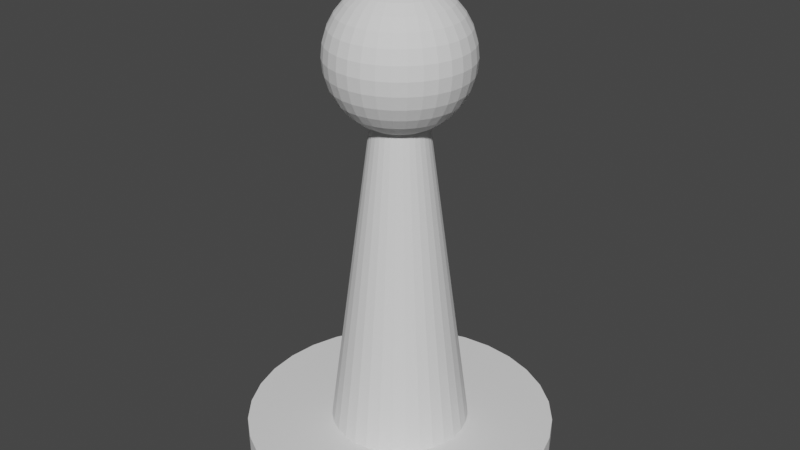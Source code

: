 # Source: BoardGameToken.blend  (saved by Blender 2.92.15; exported with 4.5.12 LTS)
import bpy
from mathutils import Matrix  # noqa: F401  (used for matrix-valued properties, if any)

bpy.ops.wm.read_factory_settings(use_empty=True)
scene = bpy.context.scene
scene.name = 'Scene'

# ---- collections
col_collection = bpy.data.collections.new('Collection'); scene.collection.children.link(col_collection)

# ---- world
world_world = bpy.data.worlds.new('World'); scene.world = world_world
world_world.use_nodes = True; world_world.node_tree.nodes.clear()
_N = world_world.node_tree.nodes; _L = world_world.node_tree.links
n0 = _N.new('ShaderNodeOutputWorld'); n0.name = 'World Output'; n0.location = (300, 300)
n1 = _N.new('ShaderNodeBackground'); n1.name = 'Background'; n1.location = (10, 300)
n1.inputs[0].default_value = (0.05088, 0.05088, 0.05088, 1.0)
_L.new(n1.outputs[0], n0.inputs[0])
n0.is_active_output = True
world_world.color = (0.05088, 0.05088, 0.05088)
world_world.use_sun_shadow = False
world_world.sun_shadow_jitter_overblur = 0.0

# ---- meshes
me_cylinder = bpy.data.meshes.new('Cylinder')
me_cylinder.from_pydata([(0.0, 1.0, -0.07034), (-2.108e-07, 0.4478, 0.07034), (0.1951, 0.9808, -0.07034), (0.08737, 0.4392, 0.07034), (0.3827, 0.9239, -0.07034), (0.1714, 0.4138, 0.07034), (0.5556, 0.8315, -0.07034), (0.2488, 0.3724, 0.07034), (0.7071, 0.7071, -0.07034), (0.3167, 0.3167, 0.07034), (0.8315, 0.5556, -0.07034), (0.3724, 0.2488, 0.07034), (0.9239, 0.3827, -0.07034), (0.4138, 0.1714, 0.07034), (0.9808, 0.1951, -0.07034), (0.4392, 0.08737, 0.07034), (1.0, 7.55e-08, -0.07034), (0.4478, -9.244e-09, 0.07034), (0.9808, -0.1951, -0.07034), (0.4392, -0.08737, 0.07034), (0.9239, -0.3827, -0.07034), (0.4138, -0.1714, 0.07034), (0.8315, -0.5556, -0.07034), (0.3724, -0.2488, 0.07034), (0.7071, -0.7071, -0.07034), (0.3167, -0.3167, 0.07034), (0.5556, -0.8315, -0.07034), (0.2488, -0.3724, 0.07034), (0.3827, -0.9239, -0.07034), (0.1714, -0.4138, 0.07034), (0.1951, -0.9808, -0.07034), (0.08737, -0.4392, 0.07034), (-3.258e-07, -1.0, -0.07034), (-1.564e-07, -0.4478, 0.07034), (-0.1951, -0.9808, -0.07034), (-0.08737, -0.4392, 0.07034), (-0.3827, -0.9239, -0.07034), (-0.1714, -0.4138, 0.07034), (-0.5556, -0.8315, -0.07034), (-0.2488, -0.3724, 0.07034), (-0.7071, -0.7071, -0.07034), (-0.3167, -0.3167, 0.07034), (-0.8315, -0.5556, -0.07034), (-0.3724, -0.2488, 0.07034), (-0.9239, -0.3827, -0.07034), (-0.4138, -0.1714, 0.07034), (-0.9808, -0.1951, -0.07034), (-0.4392, -0.08737, 0.07034), (-1.0, 9.656e-07, -0.07034), (-0.4478, 4.571e-07, 0.07034), (-0.9808, 0.1951, -0.07034), (-0.4392, 0.08737, 0.07034), (-0.9239, 0.3827, -0.07034), (-0.4138, 0.1714, 0.07034), (-0.8315, 0.5556, -0.07034), (-0.3724, 0.2488, 0.07034), (-0.7071, 0.7071, -0.07034), (-0.3167, 0.3167, 0.07034), (-0.5556, 0.8315, -0.07034), (-0.2488, 0.3724, 0.07034), (-0.3827, 0.9239, -0.07034), (-0.1714, 0.4138, 0.07034), (-0.1951, 0.9808, -0.07034), (-0.08737, 0.4392, 0.07034), (0.1951, 0.9808, 0.07034), (0.0, 1.0, 0.07034), (0.3827, 0.9239, 0.07034), (0.5556, 0.8315, 0.07034), (0.7071, 0.7071, 0.07034), (0.8315, 0.5556, 0.07034), (0.9239, 0.3827, 0.07034), (0.9808, 0.1951, 0.07034), (1.0, 7.55e-08, 0.07034), (0.9808, -0.1951, 0.07034), (0.9239, -0.3827, 0.07034), (0.8315, -0.5556, 0.07034), (0.7071, -0.7071, 0.07034), (0.5556, -0.8315, 0.07034), (0.3827, -0.9239, 0.07034), (0.1951, -0.9808, 0.07034), (-3.258e-07, -1.0, 0.07034), (-0.1951, -0.9808, 0.07034), (-0.3827, -0.9239, 0.07034), (-0.5556, -0.8315, 0.07034), (-0.7071, -0.7071, 0.07034), (-0.8315, -0.5556, 0.07034), (-0.9239, -0.3827, 0.07034), (-0.9808, -0.1951, 0.07034), (-1.0, 9.656e-07, 0.07034), (-0.9808, 0.1951, 0.07034), (-0.9239, 0.3827, 0.07034), (-0.8315, 0.5556, 0.07034), (-0.7071, 0.7071, 0.07034), (-0.5556, 0.8315, 0.07034), (-0.3827, 0.9239, 0.07034), (-0.1951, 0.9808, 0.07034), (0.03301, 0.1659, 2.169), (-4.341e-08, 0.1692, 2.169), (0.06475, 0.1563, 2.169), (0.094, 0.1407, 2.169), (0.1196, 0.1196, 2.169), (0.1407, 0.094, 2.169), (0.1563, 0.06475, 2.169), (0.1659, 0.03301, 2.169), (0.1692, 8.459e-08, 2.169), (0.1659, -0.03301, 2.169), (0.1563, -0.06475, 2.169), (0.1407, -0.094, 2.169), (0.1196, -0.1196, 2.169), (0.094, -0.1407, 2.169), (0.06475, -0.1563, 2.169), (0.03301, -0.1659, 2.169), (-2.283e-08, -0.1692, 2.169), (-0.03301, -0.1659, 2.169), (-0.06475, -0.1563, 2.169), (-0.094, -0.1407, 2.169), (-0.1196, -0.1196, 2.169), (-0.1407, -0.094, 2.169), (-0.1563, -0.06475, 2.169), (-0.1659, -0.03301, 2.169), (-0.1692, 2.608e-07, 2.169), (-0.1659, 0.03301, 2.169), (-0.1563, 0.06475, 2.169), (-0.1407, 0.094, 2.169), (-0.1196, 0.1196, 2.169), (-0.094, 0.1407, 2.169), (-0.06475, 0.1563, 2.169), (-0.03301, 0.1659, 2.169), (6.459e-08, 0.08714, 2.953), (6.459e-08, 0.1709, 2.927), (6.459e-08, 0.2482, 2.886), (6.459e-08, 0.3158, 2.831), (6.459e-08, 0.3714, 2.763), (6.459e-08, 0.4127, 2.686), (6.459e-08, 0.4381, 2.602), (6.459e-08, 0.4467, 2.515), (6.459e-08, 0.4381, 2.428), (6.459e-08, 0.2482, 2.143), (0.017, 0.08546, 2.953), (0.03335, 0.1676, 2.927), (0.04841, 0.2434, 2.886), (0.06162, 0.3098, 2.831), (0.07245, 0.3642, 2.763), (0.08051, 0.4047, 2.686), (0.08546, 0.4297, 2.602), (0.08714, 0.4381, 2.515), (0.08546, 0.4297, 2.428), (0.08051, 0.4047, 2.344), (0.07245, 0.3642, 2.267), (0.06162, 0.3098, 2.199), (0.04841, 0.2434, 2.143), (0.03335, 0.1676, 2.102), (0.017, 0.08546, 2.077), (0.03335, 0.08051, 2.953), (0.06541, 0.1579, 2.927), (0.09496, 0.2293, 2.886), (0.1209, 0.2918, 2.831), (0.1421, 0.3431, 2.763), (0.1579, 0.3812, 2.686), (0.1676, 0.4047, 2.602), (0.1709, 0.4127, 2.515), (0.1676, 0.4047, 2.428), (0.1579, 0.3812, 2.344), (0.1421, 0.3431, 2.267), (0.1209, 0.2918, 2.199), (0.09496, 0.2293, 2.143), (0.06541, 0.1579, 2.102), (0.03335, 0.08051, 2.077), (0.04841, 0.07245, 2.953), (0.09496, 0.1421, 2.927), (0.1379, 0.2063, 2.886), (0.1755, 0.2626, 2.831), (0.2063, 0.3088, 2.763), (0.2293, 0.3431, 2.686), (0.2434, 0.3642, 2.602), (0.2482, 0.3714, 2.515), (0.2434, 0.3642, 2.428), (0.2293, 0.3431, 2.344), (0.2063, 0.3088, 2.267), (0.1755, 0.2626, 2.199), (0.1379, 0.2063, 2.143), (0.09496, 0.1421, 2.102), (0.04841, 0.07245, 2.077), (0.06162, 0.06162, 2.953), (0.1209, 0.1209, 2.927), (0.1755, 0.1755, 2.886), (0.2233, 0.2233, 2.831), (0.2626, 0.2626, 2.763), (0.2918, 0.2918, 2.686), (0.3098, 0.3098, 2.602), (0.3158, 0.3158, 2.515), (0.3098, 0.3098, 2.428), (0.2918, 0.2918, 2.344), (0.2626, 0.2626, 2.267), (0.2233, 0.2233, 2.199), (0.1755, 0.1755, 2.143), (0.1209, 0.1209, 2.102), (0.06162, 0.06162, 2.077), (0.07245, 0.04841, 2.953), (0.1421, 0.09496, 2.927), (0.2063, 0.1379, 2.886), (0.2626, 0.1755, 2.831), (0.3088, 0.2063, 2.763), (0.3431, 0.2293, 2.686), (0.3642, 0.2434, 2.602), (0.3714, 0.2482, 2.515), (0.3642, 0.2434, 2.428), (0.3431, 0.2293, 2.344), (0.3088, 0.2063, 2.267), (0.2626, 0.1755, 2.199), (0.2063, 0.1379, 2.143), (0.1421, 0.09496, 2.102), (0.07245, 0.04841, 2.077), (0.08051, 0.03335, 2.953), (0.1579, 0.06541, 2.927), (0.2293, 0.09496, 2.886), (0.2918, 0.1209, 2.831), (0.3431, 0.1421, 2.763), (0.3812, 0.1579, 2.686), (0.4047, 0.1676, 2.602), (0.4127, 0.1709, 2.515), (0.4047, 0.1676, 2.428), (0.3812, 0.1579, 2.344), (0.3431, 0.1421, 2.267), (0.2918, 0.1209, 2.199), (0.2293, 0.09496, 2.143), (0.1579, 0.06541, 2.102), (0.08051, 0.03335, 2.077), (0.08547, 0.017, 2.953), (0.1676, 0.03335, 2.927), (0.2434, 0.04841, 2.886), (0.3098, 0.06162, 2.831), (0.3642, 0.07245, 2.763), (0.4047, 0.08051, 2.686), (0.4297, 0.08546, 2.602), (0.4381, 0.08714, 2.515), (0.4297, 0.08546, 2.428), (0.4047, 0.08051, 2.344), (0.3642, 0.07245, 2.267), (0.3098, 0.06162, 2.199), (0.2434, 0.04841, 2.143), (0.1676, 0.03335, 2.102), (0.08546, 0.017, 2.077), (0.08714, -2.612e-07, 2.953), (0.1709, -2.579e-07, 2.927), (0.2482, -2.545e-07, 2.886), (0.3158, -2.579e-07, 2.831), (0.3714, -2.645e-07, 2.763), (0.4127, -2.379e-07, 2.686), (0.4381, -2.912e-07, 2.602), (0.4467, -2.845e-07, 2.515), (0.4381, -2.912e-07, 2.428), (0.4127, -2.179e-07, 2.344), (0.3714, -2.645e-07, 2.267), (0.3158, -2.579e-07, 2.199), (0.2482, -2.679e-07, 2.143), (0.1709, -2.512e-07, 2.102), (0.08714, -2.529e-07, 2.077), (0.08547, -0.017, 2.953), (0.1676, -0.03335, 2.927), (0.2434, -0.04841, 2.886), (0.3098, -0.06162, 2.831), (0.3642, -0.07245, 2.763), (0.4047, -0.08051, 2.686), (0.4297, -0.08547, 2.602), (0.4381, -0.08714, 2.515), (0.4297, -0.08547, 2.428), (0.4047, -0.08051, 2.344), (0.3642, -0.07245, 2.267), (0.3098, -0.06162, 2.199), (0.2434, -0.04841, 2.143), (0.1676, -0.03335, 2.102), (0.08546, -0.017, 2.077), (0.08051, -0.03335, 2.953), (0.1579, -0.06541, 2.927), (0.2293, -0.09496, 2.886), (0.2918, -0.1209, 2.831), (0.3431, -0.1421, 2.763), (0.3812, -0.1579, 2.686), (0.4047, -0.1676, 2.602), (0.4127, -0.1709, 2.515), (0.4047, -0.1676, 2.428), (0.3812, -0.1579, 2.344), (0.3431, -0.1421, 2.267), (0.2918, -0.1209, 2.199), (0.2293, -0.09496, 2.143), (0.1579, -0.06541, 2.102), (0.08051, -0.03335, 2.077), (0.07245, -0.04841, 2.953), (0.1421, -0.09496, 2.927), (0.2063, -0.1379, 2.886), (0.2626, -0.1755, 2.831), (0.3088, -0.2063, 2.763), (0.3431, -0.2293, 2.686), (0.3642, -0.2434, 2.602), (0.3714, -0.2482, 2.515), (0.3642, -0.2434, 2.428), (0.3431, -0.2293, 2.344), (0.3088, -0.2063, 2.267), (0.2626, -0.1755, 2.199), (0.2063, -0.1379, 2.143), (0.1421, -0.09496, 2.102), (0.07245, -0.04841, 2.077), (0.06162, -0.06162, 2.953), (0.1209, -0.1209, 2.927), (0.1755, -0.1755, 2.886), (0.2233, -0.2233, 2.831), (0.2626, -0.2626, 2.763), (0.2918, -0.2918, 2.686), (0.3098, -0.3098, 2.602), (0.3158, -0.3158, 2.515), (0.3098, -0.3098, 2.428), (0.2918, -0.2918, 2.344), (0.2626, -0.2626, 2.267), (0.2233, -0.2233, 2.199), (0.1755, -0.1755, 2.143), (0.1209, -0.1209, 2.102), (0.06162, -0.06162, 2.077), (0.04841, -0.07245, 2.953), (0.09496, -0.1421, 2.927), (0.1379, -0.2063, 2.886), (0.1755, -0.2626, 2.831), (0.2063, -0.3088, 2.763), (0.2293, -0.3431, 2.686), (0.2434, -0.3642, 2.602), (0.2482, -0.3714, 2.515), (0.2434, -0.3642, 2.428), (0.2293, -0.3431, 2.344), (0.2063, -0.3088, 2.267), (0.1755, -0.2626, 2.199), (0.1379, -0.2063, 2.143), (0.09496, -0.1421, 2.102), (0.04841, -0.07245, 2.077), (6.459e-08, -2.608e-07, 2.068), (0.03335, -0.08051, 2.953), (0.06541, -0.1579, 2.927), (0.09496, -0.2293, 2.886), (0.1209, -0.2918, 2.831), (0.1421, -0.3431, 2.763), (0.1579, -0.3812, 2.686), (0.1676, -0.4047, 2.602), (0.1709, -0.4127, 2.515), (0.1676, -0.4047, 2.428), (0.1579, -0.3812, 2.344), (0.1421, -0.3431, 2.267), (0.1209, -0.2918, 2.199), (0.09496, -0.2293, 2.143), (0.06541, -0.1579, 2.102), (0.03335, -0.08051, 2.077), (0.017, -0.08547, 2.953), (0.03335, -0.1676, 2.927), (0.04841, -0.2434, 2.886), (0.06162, -0.3098, 2.831), (0.07245, -0.3642, 2.763), (0.08051, -0.4047, 2.686), (0.08546, -0.4297, 2.602), (0.08714, -0.4381, 2.515), (0.08546, -0.4297, 2.428), (0.08051, -0.4047, 2.344), (0.07245, -0.3642, 2.267), (0.06162, -0.3098, 2.199), (0.04841, -0.2434, 2.143), (0.03335, -0.1676, 2.102), (0.017, -0.08547, 2.077), (6.137e-08, -0.08714, 2.953), (8.3e-08, -0.1709, 2.927), (7.635e-08, -0.2482, 2.886), (5.305e-08, -0.3158, 2.831), (2.643e-08, -0.3714, 2.763), (9.299e-08, -0.4127, 2.686), (2.643e-08, -0.4381, 2.602), (1.977e-08, -0.4467, 2.515), (2.643e-08, -0.4381, 2.428), (9.299e-08, -0.4127, 2.344), (2.643e-08, -0.3714, 2.267), (5.305e-08, -0.3158, 2.199), (5.971e-08, -0.2482, 2.143), (6.636e-08, -0.1709, 2.102), (6.636e-08, -0.08714, 2.077), (-0.017, -0.08547, 2.953), (-0.03335, -0.1676, 2.927), (-0.04841, -0.2434, 2.886), (-0.06162, -0.3098, 2.831), (-0.07245, -0.3642, 2.763), (-0.08051, -0.4047, 2.686), (-0.08546, -0.4297, 2.602), (-0.08714, -0.4381, 2.515), (-0.08546, -0.4297, 2.428), (-0.08051, -0.4047, 2.344), (-0.07245, -0.3642, 2.267), (-0.06162, -0.3098, 2.199), (-0.04841, -0.2434, 2.143), (-0.03335, -0.1676, 2.102), (-0.017, -0.08547, 2.077), (-0.03335, -0.08051, 2.953), (-0.06541, -0.1579, 2.927), (-0.09496, -0.2293, 2.886), (-0.1209, -0.2918, 2.831), (-0.1421, -0.3431, 2.763), (-0.1579, -0.3812, 2.686), (-0.1676, -0.4047, 2.602), (-0.1709, -0.4127, 2.515), (-0.1676, -0.4047, 2.428), (-0.1579, -0.3812, 2.344), (-0.1421, -0.3431, 2.267), (-0.1209, -0.2918, 2.199), (-0.09496, -0.2293, 2.143), (-0.06541, -0.1579, 2.102), (-0.03335, -0.08051, 2.077), (-0.04841, -0.07245, 2.953), (-0.09496, -0.1421, 2.927), (-0.1379, -0.2063, 2.886), (-0.1755, -0.2626, 2.831), (-0.2063, -0.3088, 2.763), (-0.2293, -0.3431, 2.686), (-0.2434, -0.3642, 2.602), (-0.2482, -0.3714, 2.515), (-0.2434, -0.3642, 2.428), (-0.2293, -0.3431, 2.344), (-0.2063, -0.3088, 2.267), (-0.1755, -0.2626, 2.199), (-0.1379, -0.2063, 2.143), (-0.09496, -0.1421, 2.102), (-0.04841, -0.07245, 2.077), (-3.832e-08, -3.638e-07, 2.961), (-0.06162, -0.06162, 2.953), (-0.1209, -0.1209, 2.927), (-0.1755, -0.1755, 2.886), (-0.2233, -0.2233, 2.831), (-0.2626, -0.2626, 2.763), (-0.2918, -0.2918, 2.686), (-0.3098, -0.3098, 2.602), (-0.3158, -0.3158, 2.515), (-0.3098, -0.3098, 2.428), (-0.2918, -0.2918, 2.344), (-0.2626, -0.2626, 2.267), (-0.2233, -0.2233, 2.199), (-0.1755, -0.1755, 2.143), (-0.1209, -0.1209, 2.102), (-0.06162, -0.06162, 2.077), (-0.07245, -0.04841, 2.953), (-0.1421, -0.09496, 2.927), (-0.2063, -0.1379, 2.886), (-0.2626, -0.1755, 2.831), (-0.3088, -0.2063, 2.763), (-0.3431, -0.2293, 2.686), (-0.3642, -0.2434, 2.602), (-0.3714, -0.2482, 2.515), (-0.3642, -0.2434, 2.428), (-0.3431, -0.2293, 2.344), (-0.3088, -0.2063, 2.267), (-0.2626, -0.1755, 2.199), (-0.2063, -0.1379, 2.143), (-0.1421, -0.09496, 2.102), (-0.07245, -0.04841, 2.077), (-0.08051, -0.03335, 2.953), (-0.1579, -0.06541, 2.927), (-0.2293, -0.09496, 2.886), (-0.2918, -0.1209, 2.831), (-0.3431, -0.1421, 2.763), (-0.3812, -0.1579, 2.686), (-0.4047, -0.1676, 2.602), (-0.4127, -0.1709, 2.515), (-0.4047, -0.1676, 2.428), (-0.3812, -0.1579, 2.344), (-0.3431, -0.1421, 2.267), (-0.2918, -0.1209, 2.199), (-0.2293, -0.09496, 2.143), (-0.1579, -0.06541, 2.102), (-0.08051, -0.03335, 2.077), (-0.08546, -0.017, 2.953), (-0.1676, -0.03335, 2.927), (-0.2434, -0.04841, 2.886), (-0.3098, -0.06162, 2.831), (-0.3642, -0.07245, 2.763), (-0.4047, -0.08051, 2.686), (-0.4297, -0.08546, 2.602), (-0.4381, -0.08714, 2.515), (-0.4297, -0.08546, 2.428), (-0.4047, -0.08051, 2.344), (-0.3642, -0.07245, 2.267), (-0.3098, -0.06162, 2.199), (-0.2434, -0.04841, 2.143), (-0.1676, -0.03335, 2.102), (-0.08546, -0.017, 2.077), (-0.08714, -2.545e-07, 2.953), (-0.1709, -2.412e-07, 2.927), (-0.2482, -2.412e-07, 2.886), (-0.3158, -1.98e-07, 2.831), (-0.3714, -1.78e-07, 2.763), (-0.4127, -2.579e-07, 2.686), (-0.4381, -1.58e-07, 2.602), (-0.4467, -1.78e-07, 2.515), (-0.4381, -1.58e-07, 2.428), (-0.4127, -2.579e-07, 2.344), (-0.3714, -1.78e-07, 2.267), (-0.3158, -1.98e-07, 2.199), (-0.2482, -2.313e-07, 2.143), (-0.1709, -2.279e-07, 2.102), (-0.08714, -2.562e-07, 2.077), (-0.08546, 0.017, 2.953), (-0.1676, 0.03335, 2.927), (-0.2434, 0.04841, 2.886), (-0.3098, 0.06162, 2.831), (-0.3642, 0.07245, 2.763), (-0.4047, 0.08051, 2.686), (-0.4297, 0.08546, 2.602), (-0.4381, 0.08714, 2.515), (-0.4297, 0.08546, 2.428), (-0.4047, 0.08051, 2.344), (-0.3642, 0.07245, 2.267), (-0.3098, 0.06162, 2.199), (-0.2434, 0.04841, 2.143), (-0.1676, 0.03335, 2.102), (-0.08546, 0.017, 2.077), (-0.08051, 0.03335, 2.953), (-0.1579, 0.06541, 2.927), (-0.2293, 0.09496, 2.886), (-0.2918, 0.1209, 2.831), (-0.3431, 0.1421, 2.763), (-0.3812, 0.1579, 2.686), (-0.4047, 0.1676, 2.602), (-0.4127, 0.1709, 2.515), (-0.4047, 0.1676, 2.428), (-0.3812, 0.1579, 2.344), (-0.3431, 0.1421, 2.267), (-0.2918, 0.1209, 2.199), (-0.2293, 0.09496, 2.143), (-0.1579, 0.06541, 2.102), (-0.08051, 0.03335, 2.077), (-0.07245, 0.04841, 2.953), (-0.1421, 0.09496, 2.927), (-0.2063, 0.1379, 2.886), (-0.2626, 0.1755, 2.831), (-0.3088, 0.2063, 2.763), (-0.3431, 0.2293, 2.686), (-0.3642, 0.2434, 2.602), (-0.3714, 0.2482, 2.515), (-0.3642, 0.2434, 2.428), (-0.3431, 0.2293, 2.344), (-0.3088, 0.2063, 2.267), (-0.2626, 0.1755, 2.199), (-0.2063, 0.1379, 2.143), (-0.1421, 0.09496, 2.102), (-0.07245, 0.04841, 2.077), (-0.06162, 0.06162, 2.953), (-0.1209, 0.1209, 2.927), (-0.1755, 0.1755, 2.886), (-0.2233, 0.2233, 2.831), (-0.2626, 0.2626, 2.763), (-0.2918, 0.2918, 2.686), (-0.3098, 0.3098, 2.602), (-0.3158, 0.3158, 2.515), (-0.3098, 0.3098, 2.428), (-0.2918, 0.2918, 2.344), (-0.2626, 0.2626, 2.267), (-0.2233, 0.2233, 2.199), (-0.1755, 0.1755, 2.143), (-0.1209, 0.1209, 2.102), (-0.06162, 0.06162, 2.077), (-0.04841, 0.07245, 2.953), (-0.09496, 0.1421, 2.927), (-0.1379, 0.2063, 2.886), (-0.1755, 0.2626, 2.831), (-0.2063, 0.3088, 2.763), (-0.2293, 0.3431, 2.686), (-0.2434, 0.3642, 2.602), (-0.2482, 0.3714, 2.515), (-0.2434, 0.3642, 2.428), (-0.2293, 0.3431, 2.344), (-0.2063, 0.3088, 2.267), (-0.1755, 0.2626, 2.199), (-0.1379, 0.2063, 2.143), (-0.09496, 0.1421, 2.102), (-0.04841, 0.07245, 2.077), (-0.03335, 0.08051, 2.953), (-0.06541, 0.1579, 2.927), (-0.09496, 0.2293, 2.886), (-0.1209, 0.2918, 2.831), (-0.1421, 0.3431, 2.763), (-0.1579, 0.3812, 2.686), (-0.1676, 0.4047, 2.602), (-0.1709, 0.4127, 2.515), (-0.1676, 0.4047, 2.428), (-0.1579, 0.3812, 2.344), (-0.1421, 0.3431, 2.267), (-0.1209, 0.2918, 2.199), (-0.09496, 0.2293, 2.143), (-0.06541, 0.1579, 2.102), (-0.03335, 0.08051, 2.077), (-0.017, 0.08546, 2.953), (-0.03335, 0.1676, 2.927), (-0.04841, 0.2434, 2.886), (-0.06162, 0.3098, 2.831), (-0.07245, 0.3642, 2.763), (-0.08051, 0.4047, 2.686), (-0.08546, 0.4297, 2.602), (-0.08714, 0.4381, 2.515), (-0.08546, 0.4297, 2.428), (-0.08051, 0.4047, 2.344), (-0.07245, 0.3642, 2.267), (-0.06162, 0.3098, 2.199), (-0.04841, 0.2434, 2.143), (-0.03335, 0.1676, 2.102), (-0.017, 0.08546, 2.077), (9.299e-08, 0.4127, 2.344), (1.862e-07, 0.3714, 2.267), (1.329e-07, 0.3158, 2.199), (9.964e-08, 0.1709, 2.102), (7.136e-08, 0.08714, 2.077)], [], [(0, 65, 64, 2), (2, 64, 66, 4), (4, 66, 67, 6), (6, 67, 68, 8), (8, 68, 69, 10), (10, 69, 70, 12), (12, 70, 71, 14), (14, 71, 72, 16), (16, 72, 73, 18), (18, 73, 74, 20), (20, 74, 75, 22), (22, 75, 76, 24), (24, 76, 77, 26), (26, 77, 78, 28), (28, 78, 79, 30), (30, 79, 80, 32), (32, 80, 81, 34), (34, 81, 82, 36), (36, 82, 83, 38), (38, 83, 84, 40), (40, 84, 85, 42), (42, 85, 86, 44), (44, 86, 87, 46), (46, 87, 88, 48), (48, 88, 89, 50), (50, 89, 90, 52), (52, 90, 91, 54), (54, 91, 92, 56), (56, 92, 93, 58), (58, 93, 94, 60), (43, 41, 116, 117), (60, 94, 95, 62), (62, 95, 65, 0), (0, 2, 4, 6, 8, 10, 12, 14, 16, 18, 20, 22, 24, 26, 28, 30, 32, 34, 36, 38, 40, 42, 44, 46, 48, 50, 52, 54, 56, 58, 60, 62), (1, 3, 64, 65), (3, 5, 66, 64), (5, 7, 67, 66), (7, 9, 68, 67), (9, 11, 69, 68), (11, 13, 70, 69), (13, 15, 71, 70), (15, 17, 72, 71), (17, 19, 73, 72), (19, 21, 74, 73), (21, 23, 75, 74), (23, 25, 76, 75), (25, 27, 77, 76), (27, 29, 78, 77), (29, 31, 79, 78), (31, 33, 80, 79), (33, 35, 81, 80), (35, 37, 82, 81), (37, 39, 83, 82), (39, 41, 84, 83), (41, 43, 85, 84), (43, 45, 86, 85), (45, 47, 87, 86), (47, 49, 88, 87), (49, 51, 89, 88), (51, 53, 90, 89), (53, 55, 91, 90), (55, 57, 92, 91), (57, 59, 93, 92), (59, 61, 94, 93), (61, 63, 95, 94), (63, 1, 65, 95), (96, 97, 127, 126, 125, 124, 123, 122, 121, 120, 119, 118, 117, 116, 115, 114, 113, 112, 111, 110, 109, 108, 107, 106, 105, 104, 103, 102, 101, 100, 99, 98), (17, 15, 103, 104), (45, 43, 117, 118), (19, 17, 104, 105), (47, 45, 118, 119), (21, 19, 105, 106), (49, 47, 119, 120), (23, 21, 106, 107), (51, 49, 120, 121), (25, 23, 107, 108), (53, 51, 121, 122), (27, 25, 108, 109), (55, 53, 122, 123), (29, 27, 109, 110), (3, 1, 97, 96), (57, 55, 123, 124), (31, 29, 110, 111), (5, 3, 96, 98), (59, 57, 124, 125), (33, 31, 111, 112), (7, 5, 98, 99), (61, 59, 125, 126), (35, 33, 112, 113), (9, 7, 99, 100), (63, 61, 126, 127), (37, 35, 113, 114), (11, 9, 100, 101), (1, 63, 127, 97), (39, 37, 114, 115), (13, 11, 101, 102), (41, 39, 115, 116), (15, 13, 102, 103), (136, 135, 145, 146), (129, 128, 138, 139), (605, 136, 146, 147), (130, 129, 139, 140), (606, 605, 147, 148), (131, 130, 140, 141), (607, 606, 148, 149), (132, 131, 141, 142), (137, 607, 149, 150), (133, 132, 142, 143), (608, 137, 150, 151), (134, 133, 143, 144), (609, 608, 151, 152), (135, 134, 144, 145), (128, 424, 138), (333, 609, 152), (152, 151, 166, 167), (145, 144, 159, 160), (138, 424, 153), (333, 152, 167), (146, 145, 160, 161), (139, 138, 153, 154), (147, 146, 161, 162), (140, 139, 154, 155), (148, 147, 162, 163), (141, 140, 155, 156), (149, 148, 163, 164), (142, 141, 156, 157), (150, 149, 164, 165), (143, 142, 157, 158), (151, 150, 165, 166), (144, 143, 158, 159), (164, 163, 178, 179), (157, 156, 171, 172), (165, 164, 179, 180), (158, 157, 172, 173), (166, 165, 180, 181), (159, 158, 173, 174), (167, 166, 181, 182), (160, 159, 174, 175), (153, 424, 168), (333, 167, 182), (161, 160, 175, 176), (154, 153, 168, 169), (162, 161, 176, 177), (155, 154, 169, 170), (163, 162, 177, 178), (156, 155, 170, 171), (168, 424, 183), (333, 182, 197), (176, 175, 190, 191), (169, 168, 183, 184), (177, 176, 191, 192), (170, 169, 184, 185), (178, 177, 192, 193), (171, 170, 185, 186), (179, 178, 193, 194), (172, 171, 186, 187), (180, 179, 194, 195), (173, 172, 187, 188), (181, 180, 195, 196), (174, 173, 188, 189), (182, 181, 196, 197), (175, 174, 189, 190), (187, 186, 201, 202), (195, 194, 209, 210), (188, 187, 202, 203), (196, 195, 210, 211), (189, 188, 203, 204), (197, 196, 211, 212), (190, 189, 204, 205), (183, 424, 198), (333, 197, 212), (191, 190, 205, 206), (184, 183, 198, 199), (192, 191, 206, 207), (185, 184, 199, 200), (193, 192, 207, 208), (186, 185, 200, 201), (194, 193, 208, 209), (206, 205, 220, 221), (199, 198, 213, 214), (207, 206, 221, 222), (200, 199, 214, 215), (208, 207, 222, 223), (201, 200, 215, 216), (209, 208, 223, 224), (202, 201, 216, 217), (210, 209, 224, 225), (203, 202, 217, 218), (211, 210, 225, 226), (204, 203, 218, 219), (212, 211, 226, 227), (205, 204, 219, 220), (198, 424, 213), (333, 212, 227), (225, 224, 239, 240), (218, 217, 232, 233), (226, 225, 240, 241), (219, 218, 233, 234), (227, 226, 241, 242), (220, 219, 234, 235), (213, 424, 228), (333, 227, 242), (221, 220, 235, 236), (214, 213, 228, 229), (222, 221, 236, 237), (215, 214, 229, 230), (223, 222, 237, 238), (216, 215, 230, 231), (224, 223, 238, 239), (217, 216, 231, 232), (229, 228, 243, 244), (237, 236, 251, 252), (230, 229, 244, 245), (238, 237, 252, 253), (231, 230, 245, 246), (239, 238, 253, 254), (232, 231, 246, 247), (240, 239, 254, 255), (233, 232, 247, 248), (241, 240, 255, 256), (234, 233, 248, 249), (242, 241, 256, 257), (235, 234, 249, 250), (228, 424, 243), (333, 242, 257), (236, 235, 250, 251), (248, 247, 262, 263), (256, 255, 270, 271), (249, 248, 263, 264), (257, 256, 271, 272), (250, 249, 264, 265), (243, 424, 258), (333, 257, 272), (251, 250, 265, 266), (244, 243, 258, 259), (252, 251, 266, 267), (245, 244, 259, 260), (253, 252, 267, 268), (246, 245, 260, 261), (254, 253, 268, 269), (247, 246, 261, 262), (255, 254, 269, 270), (267, 266, 281, 282), (260, 259, 274, 275), (268, 267, 282, 283), (261, 260, 275, 276), (269, 268, 283, 284), (262, 261, 276, 277), (270, 269, 284, 285), (263, 262, 277, 278), (271, 270, 285, 286), (264, 263, 278, 279), (272, 271, 286, 287), (265, 264, 279, 280), (258, 424, 273), (333, 272, 287), (266, 265, 280, 281), (259, 258, 273, 274), (286, 285, 300, 301), (279, 278, 293, 294), (287, 286, 301, 302), (280, 279, 294, 295), (273, 424, 288), (333, 287, 302), (281, 280, 295, 296), (274, 273, 288, 289), (282, 281, 296, 297), (275, 274, 289, 290), (283, 282, 297, 298), (276, 275, 290, 291), (284, 283, 298, 299), (277, 276, 291, 292), (285, 284, 299, 300), (278, 277, 292, 293), (298, 297, 312, 313), (291, 290, 305, 306), (299, 298, 313, 314), (292, 291, 306, 307), (300, 299, 314, 315), (293, 292, 307, 308), (301, 300, 315, 316), (294, 293, 308, 309), (302, 301, 316, 317), (295, 294, 309, 310), (288, 424, 303), (333, 302, 317), (296, 295, 310, 311), (289, 288, 303, 304), (297, 296, 311, 312), (290, 289, 304, 305), (317, 316, 331, 332), (310, 309, 324, 325), (303, 424, 318), (333, 317, 332), (311, 310, 325, 326), (304, 303, 318, 319), (312, 311, 326, 327), (305, 304, 319, 320), (313, 312, 327, 328), (306, 305, 320, 321), (314, 313, 328, 329), (307, 306, 321, 322), (315, 314, 329, 330), (308, 307, 322, 323), (316, 315, 330, 331), (309, 308, 323, 324), (321, 320, 336, 337), (329, 328, 344, 345), (322, 321, 337, 338), (330, 329, 345, 346), (323, 322, 338, 339), (331, 330, 346, 347), (324, 323, 339, 340), (332, 331, 347, 348), (325, 324, 340, 341), (318, 424, 334), (333, 332, 348), (326, 325, 341, 342), (319, 318, 334, 335), (327, 326, 342, 343), (320, 319, 335, 336), (328, 327, 343, 344), (341, 340, 355, 356), (334, 424, 349), (333, 348, 363), (342, 341, 356, 357), (335, 334, 349, 350), (343, 342, 357, 358), (336, 335, 350, 351), (344, 343, 358, 359), (337, 336, 351, 352), (345, 344, 359, 360), (338, 337, 352, 353), (346, 345, 360, 361), (339, 338, 353, 354), (347, 346, 361, 362), (340, 339, 354, 355), (348, 347, 362, 363), (360, 359, 374, 375), (353, 352, 367, 368), (361, 360, 375, 376), (354, 353, 368, 369), (362, 361, 376, 377), (355, 354, 369, 370), (363, 362, 377, 378), (356, 355, 370, 371), (349, 424, 364), (333, 363, 378), (357, 356, 371, 372), (350, 349, 364, 365), (358, 357, 372, 373), (351, 350, 365, 366), (359, 358, 373, 374), (352, 351, 366, 367), (364, 424, 379), (333, 378, 393), (372, 371, 386, 387), (365, 364, 379, 380), (373, 372, 387, 388), (366, 365, 380, 381), (374, 373, 388, 389), (367, 366, 381, 382), (375, 374, 389, 390), (368, 367, 382, 383), (376, 375, 390, 391), (369, 368, 383, 384), (377, 376, 391, 392), (370, 369, 384, 385), (378, 377, 392, 393), (371, 370, 385, 386), (383, 382, 397, 398), (391, 390, 405, 406), (384, 383, 398, 399), (392, 391, 406, 407), (385, 384, 399, 400), (393, 392, 407, 408), (386, 385, 400, 401), (379, 424, 394), (333, 393, 408), (387, 386, 401, 402), (380, 379, 394, 395), (388, 387, 402, 403), (381, 380, 395, 396), (389, 388, 403, 404), (382, 381, 396, 397), (390, 389, 404, 405), (402, 401, 416, 417), (395, 394, 409, 410), (403, 402, 417, 418), (396, 395, 410, 411), (404, 403, 418, 419), (397, 396, 411, 412), (405, 404, 419, 420), (398, 397, 412, 413), (406, 405, 420, 421), (399, 398, 413, 414), (407, 406, 421, 422), (400, 399, 414, 415), (408, 407, 422, 423), (401, 400, 415, 416), (394, 424, 409), (333, 408, 423), (421, 420, 436, 437), (414, 413, 429, 430), (422, 421, 437, 438), (415, 414, 430, 431), (423, 422, 438, 439), (416, 415, 431, 432), (409, 424, 425), (333, 423, 439), (417, 416, 432, 433), (410, 409, 425, 426), (418, 417, 433, 434), (411, 410, 426, 427), (419, 418, 434, 435), (412, 411, 427, 428), (420, 419, 435, 436), (413, 412, 428, 429), (434, 433, 448, 449), (427, 426, 441, 442), (435, 434, 449, 450), (428, 427, 442, 443), (436, 435, 450, 451), (429, 428, 443, 444), (437, 436, 451, 452), (430, 429, 444, 445), (438, 437, 452, 453), (431, 430, 445, 446), (439, 438, 453, 454), (432, 431, 446, 447), (425, 424, 440), (333, 439, 454), (433, 432, 447, 448), (426, 425, 440, 441), (453, 452, 467, 468), (446, 445, 460, 461), (454, 453, 468, 469), (447, 446, 461, 462), (440, 424, 455), (333, 454, 469), (448, 447, 462, 463), (441, 440, 455, 456), (449, 448, 463, 464), (442, 441, 456, 457), (450, 449, 464, 465), (443, 442, 457, 458), (451, 450, 465, 466), (444, 443, 458, 459), (452, 451, 466, 467), (445, 444, 459, 460), (457, 456, 471, 472), (465, 464, 479, 480), (458, 457, 472, 473), (466, 465, 480, 481), (459, 458, 473, 474), (467, 466, 481, 482), (460, 459, 474, 475), (468, 467, 482, 483), (461, 460, 475, 476), (469, 468, 483, 484), (462, 461, 476, 477), (455, 424, 470), (333, 469, 484), (463, 462, 477, 478), (456, 455, 470, 471), (464, 463, 478, 479), (476, 475, 490, 491), (484, 483, 498, 499), (477, 476, 491, 492), (470, 424, 485), (333, 484, 499), (478, 477, 492, 493), (471, 470, 485, 486), (479, 478, 493, 494), (472, 471, 486, 487), (480, 479, 494, 495), (473, 472, 487, 488), (481, 480, 495, 496), (474, 473, 488, 489), (482, 481, 496, 497), (475, 474, 489, 490), (483, 482, 497, 498), (495, 494, 509, 510), (488, 487, 502, 503), (496, 495, 510, 511), (489, 488, 503, 504), (497, 496, 511, 512), (490, 489, 504, 505), (498, 497, 512, 513), (491, 490, 505, 506), (499, 498, 513, 514), (492, 491, 506, 507), (485, 424, 500), (333, 499, 514), (493, 492, 507, 508), (486, 485, 500, 501), (494, 493, 508, 509), (487, 486, 501, 502), (514, 513, 528, 529), (507, 506, 521, 522), (500, 424, 515), (333, 514, 529), (508, 507, 522, 523), (501, 500, 515, 516), (509, 508, 523, 524), (502, 501, 516, 517), (510, 509, 524, 525), (503, 502, 517, 518), (511, 510, 525, 526), (504, 503, 518, 519), (512, 511, 526, 527), (505, 504, 519, 520), (513, 512, 527, 528), (506, 505, 520, 521), (518, 517, 532, 533), (526, 525, 540, 541), (519, 518, 533, 534), (527, 526, 541, 542), (520, 519, 534, 535), (528, 527, 542, 543), (521, 520, 535, 536), (529, 528, 543, 544), (522, 521, 536, 537), (515, 424, 530), (333, 529, 544), (523, 522, 537, 538), (516, 515, 530, 531), (524, 523, 538, 539), (517, 516, 531, 532), (525, 524, 539, 540), (537, 536, 551, 552), (530, 424, 545), (333, 544, 559), (538, 537, 552, 553), (531, 530, 545, 546), (539, 538, 553, 554), (532, 531, 546, 547), (540, 539, 554, 555), (533, 532, 547, 548), (541, 540, 555, 556), (534, 533, 548, 549), (542, 541, 556, 557), (535, 534, 549, 550), (543, 542, 557, 558), (536, 535, 550, 551), (544, 543, 558, 559), (556, 555, 570, 571), (549, 548, 563, 564), (557, 556, 571, 572), (550, 549, 564, 565), (558, 557, 572, 573), (551, 550, 565, 566), (559, 558, 573, 574), (552, 551, 566, 567), (545, 424, 560), (333, 559, 574), (553, 552, 567, 568), (546, 545, 560, 561), (554, 553, 568, 569), (547, 546, 561, 562), (555, 554, 569, 570), (548, 547, 562, 563), (333, 574, 589), (568, 567, 582, 583), (561, 560, 575, 576), (569, 568, 583, 584), (562, 561, 576, 577), (570, 569, 584, 585), (563, 562, 577, 578), (571, 570, 585, 586), (564, 563, 578, 579), (572, 571, 586, 587), (565, 564, 579, 580), (573, 572, 587, 588), (566, 565, 580, 581), (574, 573, 588, 589), (567, 566, 581, 582), (560, 424, 575), (587, 586, 601, 602), (580, 579, 594, 595), (588, 587, 602, 603), (581, 580, 595, 596), (589, 588, 603, 604), (582, 581, 596, 597), (575, 424, 590), (333, 589, 604), (583, 582, 597, 598), (576, 575, 590, 591), (584, 583, 598, 599), (577, 576, 591, 592), (585, 584, 599, 600), (578, 577, 592, 593), (586, 585, 600, 601), (579, 578, 593, 594), (591, 590, 128, 129), (599, 598, 136, 605), (592, 591, 129, 130), (600, 599, 605, 606), (593, 592, 130, 131), (601, 600, 606, 607), (594, 593, 131, 132), (602, 601, 607, 137), (595, 594, 132, 133), (603, 602, 137, 608), (596, 595, 133, 134), (604, 603, 608, 609), (597, 596, 134, 135), (590, 424, 128), (333, 604, 609), (598, 597, 135, 136)])
_uv = me_cylinder.uv_layers.new(name='UVMap')
_uv.uv.foreach_set('vector', [1.0, 0.5, 1.0, 1.0, 0.9688, 1.0, 0.9688, 0.5, 0.9688, 0.5, 0.9688, 1.0, 0.9375, 1.0, 0.9375, 0.5, 0.9375, 0.5, 0.9375, 1.0, 0.9062, 1.0, 0.9062, 0.5, 0.9062, 0.5, 0.9062, 1.0, 0.875, 1.0, 0.875, 0.5, 0.875, 0.5, 0.875, 1.0, 0.8438, 1.0, 0.8438, 0.5, 0.8438, 0.5, 0.8438, 1.0, 0.8125, 1.0, 0.8125, 0.5, 0.8125, 0.5, 0.8125, 1.0, 0.7812, 1.0, 0.7812, 0.5, 0.7812, 0.5, 0.7812, 1.0, 0.75, 1.0, 0.75, 0.5, 0.75, 0.5, 0.75, 1.0, 0.7188, 1.0, 0.7188, 0.5, 0.7188, 0.5, 0.7188, 1.0, 0.6875, 1.0, 0.6875, 0.5, 0.6875, 0.5, 0.6875, 1.0, 0.6562, 1.0, 0.6562, 0.5, 0.6562, 0.5, 0.6562, 1.0, 0.625, 1.0, 0.625, 0.5, 0.625, 0.5, 0.625, 1.0, 0.5938, 1.0, 0.5938, 0.5, 0.5938, 0.5, 0.5938, 1.0, 0.5625, 1.0, 0.5625, 0.5, 0.5625, 0.5, 0.5625, 1.0, 0.5312, 1.0, 0.5312, 0.5, 0.5312, 0.5, 0.5312, 1.0, 0.5, 1.0, 0.5, 0.5, 0.5, 0.5, 0.5, 1.0, 0.4688, 1.0, 0.4688, 0.5, 0.4688, 0.5, 0.4688, 1.0, 0.4375, 1.0, 0.4375, 0.5, 0.4375, 0.5, 0.4375, 1.0, 0.4062, 1.0, 0.4062, 0.5, 0.4062, 0.5, 0.4062, 1.0, 0.375, 1.0, 0.375, 0.5, 0.375, 0.5, 0.375, 1.0, 0.3438, 1.0, 0.3438, 0.5, 0.3438, 0.5, 0.3438, 1.0, 0.3125, 1.0, 0.3125, 0.5, 0.3125, 0.5, 0.3125, 1.0, 0.2812, 1.0, 0.2812, 0.5, 0.2812, 0.5, 0.2812, 1.0, 0.25, 1.0, 0.25, 0.5, 0.25, 0.5, 0.25, 1.0, 0.2188, 1.0, 0.2188, 0.5, 0.2188, 0.5, 0.2188, 1.0, 0.1875, 1.0, 0.1875, 0.5, 0.1875, 0.5, 0.1875, 1.0, 0.1562, 1.0, 0.1562, 0.5, 0.1562, 0.5, 0.1562, 1.0, 0.125, 1.0, 0.125, 0.5, 0.125, 0.5, 0.125, 1.0, 0.09375, 1.0, 0.09375, 0.5, 0.09375, 0.5, 0.09375, 1.0, 0.0625, 1.0, 0.0625, 0.5, 0.1606, 0.1903, 0.174, 0.174, 0.174, 0.174, 0.1606, 0.1903, 0.0625, 0.5, 0.0625, 1.0, 0.03125, 1.0, 0.03125, 0.5, 0.03125, 0.5, 0.03125, 1.0, 0.0, 1.0, 0.0, 0.5, 0.75, 0.49, 0.7968, 0.4854, 0.8418, 0.4717, 0.8833, 0.4496, 0.9197, 0.4197, 0.9496, 0.3833, 0.9717, 0.3418, 0.9854, 0.2968, 0.99, 0.25, 0.9854, 0.2032, 0.9717, 0.1582, 0.9496, 0.1167, 0.9197, 0.08029, 0.8833, 0.05045, 0.8418, 0.02827, 0.7968, 0.01461, 0.75, 0.01, 0.7032, 0.01461, 0.6582, 0.02827, 0.6167, 0.05045, 0.5803, 0.08029, 0.5504, 0.1167, 0.5283, 0.1582, 0.5146, 0.2032, 0.51, 0.25, 0.5146, 0.2968, 0.5283, 0.3418, 0.5504, 0.3833, 0.5803, 0.4197, 0.6167, 0.4496, 0.6582, 0.4717, 0.7032, 0.4854, 0.25, 0.3575, 0.271, 0.3554, 0.2968, 0.4854, 0.25, 0.49, 0.271, 0.3554, 0.2911, 0.3493, 0.3418, 0.4717, 0.2968, 0.4854, 0.2911, 0.3493, 0.3097, 0.3394, 0.3833, 0.4496, 0.3418, 0.4717, 0.3097, 0.3394, 0.326, 0.326, 0.4197, 0.4197, 0.3833, 0.4496, 0.326, 0.326, 0.3394, 0.3097, 0.4496, 0.3833, 0.4197, 0.4197, 0.3394, 0.3097, 0.3493, 0.2911, 0.4717, 0.3418, 0.4496, 0.3833, 0.3493, 0.2911, 0.3554, 0.271, 0.4854, 0.2968, 0.4717, 0.3418, 0.3554, 0.271, 0.3575, 0.25, 0.49, 0.25, 0.4854, 0.2968, 0.3575, 0.25, 0.3554, 0.229, 0.4854, 0.2032, 0.49, 0.25, 0.3554, 0.229, 0.3493, 0.2089, 0.4717, 0.1582, 0.4854, 0.2032, 0.3493, 0.2089, 0.3394, 0.1903, 0.4496, 0.1167, 0.4717, 0.1582, 0.3394, 0.1903, 0.326, 0.174, 0.4197, 0.08029, 0.4496, 0.1167, 0.326, 0.174, 0.3097, 0.1606, 0.3833, 0.05045, 0.4197, 0.08029, 0.3097, 0.1606, 0.2911, 0.1507, 0.3418, 0.02827, 0.3833, 0.05045, 0.2911, 0.1507, 0.271, 0.1446, 0.2968, 0.01461, 0.3418, 0.02827, 0.271, 0.1446, 0.25, 0.1425, 0.25, 0.01, 0.2968, 0.01461, 0.25, 0.1425, 0.229, 0.1446, 0.2032, 0.01461, 0.25, 0.01, 0.229, 0.1446, 0.2089, 0.1507, 0.1582, 0.02827, 0.2032, 0.01461, 0.2089, 0.1507, 0.1903, 0.1606, 0.1167, 0.05045, 0.1582, 0.02827, 0.1903, 0.1606, 0.174, 0.174, 0.08029, 0.08029, 0.1167, 0.05045, 0.174, 0.174, 0.1606, 0.1903, 0.05045, 0.1167, 0.08029, 0.08029, 0.1606, 0.1903, 0.1507, 0.2089, 0.02827, 0.1582, 0.05045, 0.1167, 0.1507, 0.2089, 0.1446, 0.229, 0.01461, 0.2032, 0.02827, 0.1582, 0.1446, 0.229, 0.1425, 0.25, 0.01, 0.25, 0.01461, 0.2032, 0.1425, 0.25, 0.1446, 0.271, 0.01461, 0.2968, 0.01, 0.25, 0.1446, 0.271, 0.1507, 0.2911, 0.02827, 0.3418, 0.01461, 0.2968, 0.1507, 0.2911, 0.1606, 0.3097, 0.05045, 0.3833, 0.02827, 0.3418, 0.1606, 0.3097, 0.174, 0.326, 0.08029, 0.4197, 0.05045, 0.3833, 0.174, 0.326, 0.1903, 0.3394, 0.1167, 0.4496, 0.08029, 0.4197, 0.1903, 0.3394, 0.2089, 0.3493, 0.1582, 0.4717, 0.1167, 0.4496, 0.2089, 0.3493, 0.229, 0.3554, 0.2032, 0.4854, 0.1582, 0.4717, 0.229, 0.3554, 0.25, 0.3575, 0.25, 0.49, 0.2032, 0.4854, 0.271, 0.3554, 0.25, 0.3575, 0.229, 0.3554, 0.2089, 0.3493, 0.1903, 0.3394, 0.174, 0.326, 0.1606, 0.3097, 0.1507, 0.2911, 0.1446, 0.271, 0.1425, 0.25, 0.1446, 0.229, 0.1507, 0.2089, 0.1606, 0.1903, 0.174, 0.174, 0.1903, 0.1606, 0.2089, 0.1507, 0.229, 0.1446, 0.25, 0.1425, 0.271, 0.1446, 0.2911, 0.1507, 0.3097, 0.1606, 0.326, 0.174, 0.3394, 0.1903, 0.3493, 0.2089, 0.3554, 0.229, 0.3575, 0.25, 0.3554, 0.271, 0.3493, 0.2911, 0.3394, 0.3097, 0.326, 0.326, 0.3097, 0.3394, 0.2911, 0.3493, 0.3575, 0.25, 0.3554, 0.271, 0.3554, 0.271, 0.3575, 0.25, 0.1507, 0.2089, 0.1606, 0.1903, 0.1606, 0.1903, 0.1507, 0.2089, 0.3554, 0.229, 0.3575, 0.25, 0.3575, 0.25, 0.3554, 0.229, 0.1446, 0.229, 0.1507, 0.2089, 0.1507, 0.2089, 0.1446, 0.229, 0.3493, 0.2089, 0.3554, 0.229, 0.3554, 0.229, 0.3493, 0.2089, 0.1425, 0.25, 0.1446, 0.229, 0.1446, 0.229, 0.1425, 0.25, 0.3394, 0.1903, 0.3493, 0.2089, 0.3493, 0.2089, 0.3394, 0.1903, 0.1446, 0.271, 0.1425, 0.25, 0.1425, 0.25, 0.1446, 0.271, 0.326, 0.174, 0.3394, 0.1903, 0.3394, 0.1903, 0.326, 0.174, 0.1507, 0.2911, 0.1446, 0.271, 0.1446, 0.271, 0.1507, 0.2911, 0.3097, 0.1606, 0.326, 0.174, 0.326, 0.174, 0.3097, 0.1606, 0.1606, 0.3097, 0.1507, 0.2911, 0.1507, 0.2911, 0.1606, 0.3097, 0.2911, 0.1507, 0.3097, 0.1606, 0.3097, 0.1606, 0.2911, 0.1507, 0.271, 0.3554, 0.25, 0.3575, 0.25, 0.3575, 0.271, 0.3554, 0.174, 0.326, 0.1606, 0.3097, 0.1606, 0.3097, 0.174, 0.326, 0.271, 0.1446, 0.2911, 0.1507, 0.2911, 0.1507, 0.271, 0.1446, 0.2911, 0.3493, 0.271, 0.3554, 0.271, 0.3554, 0.2911, 0.3493, 0.1903, 0.3394, 0.174, 0.326, 0.174, 0.326, 0.1903, 0.3394, 0.25, 0.1425, 0.271, 0.1446, 0.271, 0.1446, 0.25, 0.1425, 0.3097, 0.3394, 0.2911, 0.3493, 0.2911, 0.3493, 0.3097, 0.3394, 0.2089, 0.3493, 0.1903, 0.3394, 0.1903, 0.3394, 0.2089, 0.3493, 0.229, 0.1446, 0.25, 0.1425, 0.25, 0.1425, 0.229, 0.1446, 0.326, 0.326, 0.3097, 0.3394, 0.3097, 0.3394, 0.326, 0.326, 0.229, 0.3554, 0.2089, 0.3493, 0.2089, 0.3493, 0.229, 0.3554, 0.2089, 0.1507, 0.229, 0.1446, 0.229, 0.1446, 0.2089, 0.1507, 0.3394, 0.3097, 0.326, 0.326, 0.326, 0.326, 0.3394, 0.3097, 0.25, 0.3575, 0.229, 0.3554, 0.229, 0.3554, 0.25, 0.3575, 0.1903, 0.1606, 0.2089, 0.1507, 0.2089, 0.1507, 0.1903, 0.1606, 0.3493, 0.2911, 0.3394, 0.3097, 0.3394, 0.3097, 0.3493, 0.2911, 0.174, 0.174, 0.1903, 0.1606, 0.1903, 0.1606, 0.174, 0.174, 0.3554, 0.271, 0.3493, 0.2911, 0.3493, 0.2911, 0.3554, 0.271, 0.75, 0.4375, 0.75, 0.5, 0.7188, 0.5, 0.7188, 0.4375, 0.75, 0.875, 0.75, 0.9375, 0.7187, 0.9375, 0.7188, 0.875, 0.75, 0.375, 0.75, 0.4375, 0.7188, 0.4375, 0.7188, 0.375, 0.75, 0.8125, 0.75, 0.875, 0.7188, 0.875, 0.7188, 0.8125, 0.75, 0.3125, 0.75, 0.375, 0.7188, 0.375, 0.7188, 0.3125, 0.75, 0.75, 0.75, 0.8125, 0.7188, 0.8125, 0.7188, 0.75, 0.75, 0.25, 0.75, 0.3125, 0.7188, 0.3125, 0.7188, 0.25, 0.75, 0.6875, 0.75, 0.75, 0.7188, 0.75, 0.7188, 0.6875, 0.75, 0.1875, 0.75, 0.25, 0.7188, 0.25, 0.7188, 0.1875, 0.75, 0.625, 0.75, 0.6875, 0.7188, 0.6875, 0.7188, 0.625, 0.75, 0.125, 0.75, 0.1875, 0.7188, 0.1875, 0.7188, 0.125, 0.75, 0.5625, 0.75, 0.625, 0.7188, 0.625, 0.7188, 0.5625, 0.75, 0.0625, 0.75, 0.125, 0.7188, 0.125, 0.7187, 0.0625, 0.75, 0.5, 0.75, 0.5625, 0.7188, 0.5625, 0.7188, 0.5, 0.75, 0.9375, 0.7344, 1.0, 0.7187, 0.9375, 0.7344, 0.0, 0.75, 0.0625, 0.7187, 0.0625, 0.7187, 0.0625, 0.7188, 0.125, 0.6875, 0.125, 0.6875, 0.0625, 0.7188, 0.5, 0.7188, 0.5625, 0.6875, 0.5625, 0.6875, 0.5, 0.7187, 0.9375, 0.7031, 1.0, 0.6875, 0.9375, 0.7031, 0.0, 0.7187, 0.0625, 0.6875, 0.0625, 0.7188, 0.4375, 0.7188, 0.5, 0.6875, 0.5, 0.6875, 0.4375, 0.7188, 0.875, 0.7187, 0.9375, 0.6875, 0.9375, 0.6875, 0.875, 0.7188, 0.375, 0.7188, 0.4375, 0.6875, 0.4375, 0.6875, 0.375, 0.7188, 0.8125, 0.7188, 0.875, 0.6875, 0.875, 0.6875, 0.8125, 0.7188, 0.3125, 0.7188, 0.375, 0.6875, 0.375, 0.6875, 0.3125, 0.7188, 0.75, 0.7188, 0.8125, 0.6875, 0.8125, 0.6875, 0.75, 0.7188, 0.25, 0.7188, 0.3125, 0.6875, 0.3125, 0.6875, 0.25, 0.7188, 0.6875, 0.7188, 0.75, 0.6875, 0.75, 0.6875, 0.6875, 0.7188, 0.1875, 0.7188, 0.25, 0.6875, 0.25, 0.6875, 0.1875, 0.7188, 0.625, 0.7188, 0.6875, 0.6875, 0.6875, 0.6875, 0.625, 0.7188, 0.125, 0.7188, 0.1875, 0.6875, 0.1875, 0.6875, 0.125, 0.7188, 0.5625, 0.7188, 0.625, 0.6875, 0.625, 0.6875, 0.5625, 0.6875, 0.25, 0.6875, 0.3125, 0.6562, 0.3125, 0.6562, 0.25, 0.6875, 0.6875, 0.6875, 0.75, 0.6562, 0.75, 0.6562, 0.6875, 0.6875, 0.1875, 0.6875, 0.25, 0.6562, 0.25, 0.6562, 0.1875, 0.6875, 0.625, 0.6875, 0.6875, 0.6562, 0.6875, 0.6562, 0.625, 0.6875, 0.125, 0.6875, 0.1875, 0.6562, 0.1875, 0.6562, 0.125, 0.6875, 0.5625, 0.6875, 0.625, 0.6562, 0.625, 0.6562, 0.5625, 0.6875, 0.0625, 0.6875, 0.125, 0.6562, 0.125, 0.6562, 0.0625, 0.6875, 0.5, 0.6875, 0.5625, 0.6562, 0.5625, 0.6562, 0.5, 0.6875, 0.9375, 0.6719, 1.0, 0.6562, 0.9375, 0.6719, 0.0, 0.6875, 0.0625, 0.6562, 0.0625, 0.6875, 0.4375, 0.6875, 0.5, 0.6562, 0.5, 0.6562, 0.4375, 0.6875, 0.875, 0.6875, 0.9375, 0.6562, 0.9375, 0.6562, 0.875, 0.6875, 0.375, 0.6875, 0.4375, 0.6562, 0.4375, 0.6562, 0.375, 0.6875, 0.8125, 0.6875, 0.875, 0.6562, 0.875, 0.6562, 0.8125, 0.6875, 0.3125, 0.6875, 0.375, 0.6562, 0.375, 0.6562, 0.3125, 0.6875, 0.75, 0.6875, 0.8125, 0.6562, 0.8125, 0.6562, 0.75, 0.6562, 0.9375, 0.6406, 1.0, 0.625, 0.9375, 0.6406, 0.0, 0.6562, 0.0625, 0.625, 0.0625, 0.6562, 0.4375, 0.6562, 0.5, 0.625, 0.5, 0.625, 0.4375, 0.6562, 0.875, 0.6562, 0.9375, 0.625, 0.9375, 0.625, 0.875, 0.6562, 0.375, 0.6562, 0.4375, 0.625, 0.4375, 0.625, 0.375, 0.6562, 0.8125, 0.6562, 0.875, 0.625, 0.875, 0.625, 0.8125, 0.6562, 0.3125, 0.6562, 0.375, 0.625, 0.375, 0.625, 0.3125, 0.6562, 0.75, 0.6562, 0.8125, 0.625, 0.8125, 0.625, 0.75, 0.6562, 0.25, 0.6562, 0.3125, 0.625, 0.3125, 0.625, 0.25, 0.6562, 0.6875, 0.6562, 0.75, 0.625, 0.75, 0.625, 0.6875, 0.6562, 0.1875, 0.6562, 0.25, 0.625, 0.25, 0.625, 0.1875, 0.6562, 0.625, 0.6562, 0.6875, 0.625, 0.6875, 0.625, 0.625, 0.6562, 0.125, 0.6562, 0.1875, 0.625, 0.1875, 0.625, 0.125, 0.6562, 0.5625, 0.6562, 0.625, 0.625, 0.625, 0.625, 0.5625, 0.6562, 0.0625, 0.6562, 0.125, 0.625, 0.125, 0.625, 0.0625, 0.6562, 0.5, 0.6562, 0.5625, 0.625, 0.5625, 0.625, 0.5, 0.625, 0.6875, 0.625, 0.75, 0.5937, 0.75, 0.5937, 0.6875, 0.625, 0.1875, 0.625, 0.25, 0.5937, 0.25, 0.5937, 0.1875, 0.625, 0.625, 0.625, 0.6875, 0.5937, 0.6875, 0.5937, 0.625, 0.625, 0.125, 0.625, 0.1875, 0.5937, 0.1875, 0.5937, 0.125, 0.625, 0.5625, 0.625, 0.625, 0.5937, 0.625, 0.5937, 0.5625, 0.625, 0.0625, 0.625, 0.125, 0.5937, 0.125, 0.5937, 0.0625, 0.625, 0.5, 0.625, 0.5625, 0.5937, 0.5625, 0.5937, 0.5, 0.625, 0.9375, 0.6094, 1.0, 0.5937, 0.9375, 0.6094, 0.0, 0.625, 0.0625, 0.5937, 0.0625, 0.625, 0.4375, 0.625, 0.5, 0.5937, 0.5, 0.5937, 0.4375, 0.625, 0.875, 0.625, 0.9375, 0.5937, 0.9375, 0.5937, 0.875, 0.625, 0.375, 0.625, 0.4375, 0.5937, 0.4375, 0.5938, 0.375, 0.625, 0.8125, 0.625, 0.875, 0.5937, 0.875, 0.5937, 0.8125, 0.625, 0.3125, 0.625, 0.375, 0.5938, 0.375, 0.5937, 0.3125, 0.625, 0.75, 0.625, 0.8125, 0.5937, 0.8125, 0.5937, 0.75, 0.625, 0.25, 0.625, 0.3125, 0.5937, 0.3125, 0.5937, 0.25, 0.5937, 0.4375, 0.5937, 0.5, 0.5625, 0.5, 0.5625, 0.4375, 0.5937, 0.875, 0.5937, 0.9375, 0.5625, 0.9375, 0.5625, 0.875, 0.5938, 0.375, 0.5937, 0.4375, 0.5625, 0.4375, 0.5625, 0.375, 0.5937, 0.8125, 0.5937, 0.875, 0.5625, 0.875, 0.5625, 0.8125, 0.5937, 0.3125, 0.5938, 0.375, 0.5625, 0.375, 0.5625, 0.3125, 0.5937, 0.75, 0.5937, 0.8125, 0.5625, 0.8125, 0.5625, 0.75, 0.5937, 0.25, 0.5937, 0.3125, 0.5625, 0.3125, 0.5625, 0.25, 0.5937, 0.6875, 0.5937, 0.75, 0.5625, 0.75, 0.5625, 0.6875, 0.5937, 0.1875, 0.5937, 0.25, 0.5625, 0.25, 0.5625, 0.1875, 0.5937, 0.625, 0.5937, 0.6875, 0.5625, 0.6875, 0.5625, 0.625, 0.5937, 0.125, 0.5937, 0.1875, 0.5625, 0.1875, 0.5625, 0.125, 0.5937, 0.5625, 0.5937, 0.625, 0.5625, 0.625, 0.5625, 0.5625, 0.5937, 0.0625, 0.5937, 0.125, 0.5625, 0.125, 0.5625, 0.0625, 0.5937, 0.5, 0.5937, 0.5625, 0.5625, 0.5625, 0.5625, 0.5, 0.5937, 0.9375, 0.5781, 1.0, 0.5625, 0.9375, 0.5781, 0.0, 0.5937, 0.0625, 0.5625, 0.0625, 0.5625, 0.1875, 0.5625, 0.25, 0.5312, 0.25, 0.5312, 0.1875, 0.5625, 0.625, 0.5625, 0.6875, 0.5312, 0.6875, 0.5312, 0.625, 0.5625, 0.125, 0.5625, 0.1875, 0.5312, 0.1875, 0.5312, 0.125, 0.5625, 0.5625, 0.5625, 0.625, 0.5312, 0.625, 0.5312, 0.5625, 0.5625, 0.0625, 0.5625, 0.125, 0.5312, 0.125, 0.5312, 0.0625, 0.5625, 0.5, 0.5625, 0.5625, 0.5312, 0.5625, 0.5312, 0.5, 0.5625, 0.9375, 0.5469, 1.0, 0.5312, 0.9375, 0.5469, 0.0, 0.5625, 0.0625, 0.5312, 0.0625, 0.5625, 0.4375, 0.5625, 0.5, 0.5312, 0.5, 0.5312, 0.4375, 0.5625, 0.875, 0.5625, 0.9375, 0.5312, 0.9375, 0.5312, 0.875, 0.5625, 0.375, 0.5625, 0.4375, 0.5312, 0.4375, 0.5312, 0.375, 0.5625, 0.8125, 0.5625, 0.875, 0.5312, 0.875, 0.5312, 0.8125, 0.5625, 0.3125, 0.5625, 0.375, 0.5312, 0.375, 0.5312, 0.3125, 0.5625, 0.75, 0.5625, 0.8125, 0.5312, 0.8125, 0.5312, 0.75, 0.5625, 0.25, 0.5625, 0.3125, 0.5312, 0.3125, 0.5312, 0.25, 0.5625, 0.6875, 0.5625, 0.75, 0.5312, 0.75, 0.5312, 0.6875, 0.5312, 0.875, 0.5312, 0.9375, 0.5, 0.9375, 0.5, 0.875, 0.5312, 0.375, 0.5312, 0.4375, 0.5, 0.4375, 0.5, 0.375, 0.5312, 0.8125, 0.5312, 0.875, 0.5, 0.875, 0.5, 0.8125, 0.5312, 0.3125, 0.5312, 0.375, 0.5, 0.375, 0.5, 0.3125, 0.5312, 0.75, 0.5312, 0.8125, 0.5, 0.8125, 0.5, 0.75, 0.5312, 0.25, 0.5312, 0.3125, 0.5, 0.3125, 0.5, 0.25, 0.5312, 0.6875, 0.5312, 0.75, 0.5, 0.75, 0.5, 0.6875, 0.5312, 0.1875, 0.5312, 0.25, 0.5, 0.25, 0.5, 0.1875, 0.5312, 0.625, 0.5312, 0.6875, 0.5, 0.6875, 0.5, 0.625, 0.5312, 0.125, 0.5312, 0.1875, 0.5, 0.1875, 0.5, 0.125, 0.5312, 0.5625, 0.5312, 0.625, 0.5, 0.625, 0.5, 0.5625, 0.5312, 0.0625, 0.5312, 0.125, 0.5, 0.125, 0.5, 0.0625, 0.5312, 0.5, 0.5312, 0.5625, 0.5, 0.5625, 0.5, 0.5, 0.5312, 0.9375, 0.5156, 1.0, 0.5, 0.9375, 0.5156, 0.0, 0.5312, 0.0625, 0.5, 0.0625, 0.5312, 0.4375, 0.5312, 0.5, 0.5, 0.5, 0.5, 0.4375, 0.5, 0.625, 0.5, 0.6875, 0.4687, 0.6875, 0.4687, 0.625, 0.5, 0.125, 0.5, 0.1875, 0.4687, 0.1875, 0.4687, 0.125, 0.5, 0.5625, 0.5, 0.625, 0.4687, 0.625, 0.4687, 0.5625, 0.5, 0.0625, 0.5, 0.125, 0.4687, 0.125, 0.4687, 0.0625, 0.5, 0.5, 0.5, 0.5625, 0.4687, 0.5625, 0.4687, 0.5, 0.5, 0.9375, 0.4844, 1.0, 0.4687, 0.9375, 0.4844, 0.0, 0.5, 0.0625, 0.4687, 0.0625, 0.5, 0.4375, 0.5, 0.5, 0.4687, 0.5, 0.4687, 0.4375, 0.5, 0.875, 0.5, 0.9375, 0.4687, 0.9375, 0.4687, 0.875, 0.5, 0.375, 0.5, 0.4375, 0.4687, 0.4375, 0.4687, 0.375, 0.5, 0.8125, 0.5, 0.875, 0.4687, 0.875, 0.4687, 0.8125, 0.5, 0.3125, 0.5, 0.375, 0.4687, 0.375, 0.4687, 0.3125, 0.5, 0.75, 0.5, 0.8125, 0.4687, 0.8125, 0.4687, 0.75, 0.5, 0.25, 0.5, 0.3125, 0.4687, 0.3125, 0.4687, 0.25, 0.5, 0.6875, 0.5, 0.75, 0.4687, 0.75, 0.4687, 0.6875, 0.5, 0.1875, 0.5, 0.25, 0.4687, 0.25, 0.4687, 0.1875, 0.4687, 0.375, 0.4687, 0.4375, 0.4375, 0.4375, 0.4375, 0.375, 0.4687, 0.8125, 0.4687, 0.875, 0.4375, 0.875, 0.4375, 0.8125, 0.4687, 0.3125, 0.4687, 0.375, 0.4375, 0.375, 0.4375, 0.3125, 0.4687, 0.75, 0.4687, 0.8125, 0.4375, 0.8125, 0.4375, 0.75, 0.4687, 0.25, 0.4687, 0.3125, 0.4375, 0.3125, 0.4375, 0.25, 0.4687, 0.6875, 0.4687, 0.75, 0.4375, 0.75, 0.4375, 0.6875, 0.4687, 0.1875, 0.4687, 0.25, 0.4375, 0.25, 0.4375, 0.1875, 0.4687, 0.625, 0.4687, 0.6875, 0.4375, 0.6875, 0.4375, 0.625, 0.4687, 0.125, 0.4687, 0.1875, 0.4375, 0.1875, 0.4375, 0.125, 0.4687, 0.5625, 0.4687, 0.625, 0.4375, 0.625, 0.4375, 0.5625, 0.4687, 0.0625, 0.4687, 0.125, 0.4375, 0.125, 0.4375, 0.0625, 0.4687, 0.5, 0.4687, 0.5625, 0.4375, 0.5625, 0.4375, 0.5, 0.4687, 0.9375, 0.4531, 1.0, 0.4375, 0.9375, 0.4531, 0.0, 0.4687, 0.0625, 0.4375, 0.0625, 0.4687, 0.4375, 0.4687, 0.5, 0.4375, 0.5, 0.4375, 0.4375, 0.4687, 0.875, 0.4687, 0.9375, 0.4375, 0.9375, 0.4375, 0.875, 0.4375, 0.125, 0.4375, 0.1875, 0.4062, 0.1875, 0.4062, 0.125, 0.4375, 0.5625, 0.4375, 0.625, 0.4062, 0.625, 0.4062, 0.5625, 0.4375, 0.0625, 0.4375, 0.125, 0.4062, 0.125, 0.4062, 0.0625, 0.4375, 0.5, 0.4375, 0.5625, 0.4062, 0.5625, 0.4062, 0.5, 0.4375, 0.9375, 0.4219, 1.0, 0.4062, 0.9375, 0.4219, 0.0, 0.4375, 0.0625, 0.4062, 0.0625, 0.4375, 0.4375, 0.4375, 0.5, 0.4062, 0.5, 0.4062, 0.4375, 0.4375, 0.875, 0.4375, 0.9375, 0.4062, 0.9375, 0.4062, 0.875, 0.4375, 0.375, 0.4375, 0.4375, 0.4062, 0.4375, 0.4062, 0.375, 0.4375, 0.8125, 0.4375, 0.875, 0.4062, 0.875, 0.4062, 0.8125, 0.4375, 0.3125, 0.4375, 0.375, 0.4062, 0.375, 0.4062, 0.3125, 0.4375, 0.75, 0.4375, 0.8125, 0.4062, 0.8125, 0.4062, 0.75, 0.4375, 0.25, 0.4375, 0.3125, 0.4062, 0.3125, 0.4062, 0.25, 0.4375, 0.6875, 0.4375, 0.75, 0.4062, 0.75, 0.4062, 0.6875, 0.4375, 0.1875, 0.4375, 0.25, 0.4062, 0.25, 0.4062, 0.1875, 0.4375, 0.625, 0.4375, 0.6875, 0.4062, 0.6875, 0.4062, 0.625, 0.4062, 0.3125, 0.4062, 0.375, 0.375, 0.375, 0.375, 0.3125, 0.4062, 0.75, 0.4062, 0.8125, 0.375, 0.8125, 0.375, 0.75, 0.4062, 0.25, 0.4062, 0.3125, 0.375, 0.3125, 0.375, 0.25, 0.4062, 0.6875, 0.4062, 0.75, 0.375, 0.75, 0.375, 0.6875, 0.4062, 0.1875, 0.4062, 0.25, 0.375, 0.25, 0.375, 0.1875, 0.4062, 0.625, 0.4062, 0.6875, 0.375, 0.6875, 0.375, 0.625, 0.4062, 0.125, 0.4062, 0.1875, 0.375, 0.1875, 0.375, 0.125, 0.4062, 0.5625, 0.4062, 0.625, 0.375, 0.625, 0.375, 0.5625, 0.4062, 0.0625, 0.4062, 0.125, 0.375, 0.125, 0.375, 0.0625, 0.4062, 0.5, 0.4062, 0.5625, 0.375, 0.5625, 0.375, 0.5, 0.4062, 0.9375, 0.3906, 1.0, 0.375, 0.9375, 0.3906, 0.0, 0.4062, 0.0625, 0.375, 0.0625, 0.4062, 0.4375, 0.4062, 0.5, 0.375, 0.5, 0.375, 0.4375, 0.4062, 0.875, 0.4062, 0.9375, 0.375, 0.9375, 0.375, 0.875, 0.4062, 0.375, 0.4062, 0.4375, 0.375, 0.4375, 0.375, 0.375, 0.4062, 0.8125, 0.4062, 0.875, 0.375, 0.875, 0.375, 0.8125, 0.375, 0.0625, 0.375, 0.125, 0.3437, 0.125, 0.3437, 0.0625, 0.375, 0.5, 0.375, 0.5625, 0.3437, 0.5625, 0.3437, 0.5, 0.375, 0.9375, 0.3594, 1.0, 0.3437, 0.9375, 0.3594, 0.0, 0.375, 0.0625, 0.3437, 0.0625, 0.375, 0.4375, 0.375, 0.5, 0.3437, 0.5, 0.3437, 0.4375, 0.375, 0.875, 0.375, 0.9375, 0.3437, 0.9375, 0.3437, 0.875, 0.375, 0.375, 0.375, 0.4375, 0.3437, 0.4375, 0.3437, 0.375, 0.375, 0.8125, 0.375, 0.875, 0.3437, 0.875, 0.3437, 0.8125, 0.375, 0.3125, 0.375, 0.375, 0.3437, 0.375, 0.3437, 0.3125, 0.375, 0.75, 0.375, 0.8125, 0.3437, 0.8125, 0.3437, 0.75, 0.375, 0.25, 0.375, 0.3125, 0.3437, 0.3125, 0.3437, 0.25, 0.375, 0.6875, 0.375, 0.75, 0.3437, 0.75, 0.3437, 0.6875, 0.375, 0.1875, 0.375, 0.25, 0.3437, 0.25, 0.3437, 0.1875, 0.375, 0.625, 0.375, 0.6875, 0.3437, 0.6875, 0.3437, 0.625, 0.375, 0.125, 0.375, 0.1875, 0.3437, 0.1875, 0.3437, 0.125, 0.375, 0.5625, 0.375, 0.625, 0.3437, 0.625, 0.3437, 0.5625, 0.3437, 0.75, 0.3437, 0.8125, 0.3125, 0.8125, 0.3125, 0.75, 0.3437, 0.25, 0.3437, 0.3125, 0.3125, 0.3125, 0.3125, 0.25, 0.3437, 0.6875, 0.3437, 0.75, 0.3125, 0.75, 0.3125, 0.6875, 0.3437, 0.1875, 0.3437, 0.25, 0.3125, 0.25, 0.3125, 0.1875, 0.3437, 0.625, 0.3437, 0.6875, 0.3125, 0.6875, 0.3125, 0.625, 0.3437, 0.125, 0.3437, 0.1875, 0.3125, 0.1875, 0.3125, 0.125, 0.3437, 0.5625, 0.3437, 0.625, 0.3125, 0.625, 0.3125, 0.5625, 0.3437, 0.0625, 0.3437, 0.125, 0.3125, 0.125, 0.3125, 0.0625, 0.3437, 0.5, 0.3437, 0.5625, 0.3125, 0.5625, 0.3125, 0.5, 0.3437, 0.9375, 0.3281, 1.0, 0.3125, 0.9375, 0.3281, 0.0, 0.3437, 0.0625, 0.3125, 0.0625, 0.3437, 0.4375, 0.3437, 0.5, 0.3125, 0.5, 0.3125, 0.4375, 0.3437, 0.875, 0.3437, 0.9375, 0.3125, 0.9375, 0.3125, 0.875, 0.3437, 0.375, 0.3437, 0.4375, 0.3125, 0.4375, 0.3125, 0.375, 0.3437, 0.8125, 0.3437, 0.875, 0.3125, 0.875, 0.3125, 0.8125, 0.3437, 0.3125, 0.3437, 0.375, 0.3125, 0.375, 0.3125, 0.3125, 0.3125, 0.5, 0.3125, 0.5625, 0.2812, 0.5625, 0.2812, 0.5, 0.3125, 0.9375, 0.2969, 1.0, 0.2812, 0.9375, 0.2969, 0.0, 0.3125, 0.0625, 0.2812, 0.0625, 0.3125, 0.4375, 0.3125, 0.5, 0.2812, 0.5, 0.2812, 0.4375, 0.3125, 0.875, 0.3125, 0.9375, 0.2812, 0.9375, 0.2812, 0.875, 0.3125, 0.375, 0.3125, 0.4375, 0.2812, 0.4375, 0.2812, 0.375, 0.3125, 0.8125, 0.3125, 0.875, 0.2812, 0.875, 0.2812, 0.8125, 0.3125, 0.3125, 0.3125, 0.375, 0.2812, 0.375, 0.2812, 0.3125, 0.3125, 0.75, 0.3125, 0.8125, 0.2812, 0.8125, 0.2812, 0.75, 0.3125, 0.25, 0.3125, 0.3125, 0.2812, 0.3125, 0.2812, 0.25, 0.3125, 0.6875, 0.3125, 0.75, 0.2812, 0.75, 0.2812, 0.6875, 0.3125, 0.1875, 0.3125, 0.25, 0.2812, 0.25, 0.2812, 0.1875, 0.3125, 0.625, 0.3125, 0.6875, 0.2812, 0.6875, 0.2812, 0.625, 0.3125, 0.125, 0.3125, 0.1875, 0.2812, 0.1875, 0.2812, 0.125, 0.3125, 0.5625, 0.3125, 0.625, 0.2812, 0.625, 0.2812, 0.5625, 0.3125, 0.0625, 0.3125, 0.125, 0.2812, 0.125, 0.2812, 0.0625, 0.2812, 0.25, 0.2812, 0.3125, 0.25, 0.3125, 0.25, 0.25, 0.2812, 0.6875, 0.2812, 0.75, 0.25, 0.75, 0.25, 0.6875, 0.2812, 0.1875, 0.2812, 0.25, 0.25, 0.25, 0.25, 0.1875, 0.2812, 0.625, 0.2812, 0.6875, 0.25, 0.6875, 0.25, 0.625, 0.2812, 0.125, 0.2812, 0.1875, 0.25, 0.1875, 0.25, 0.125, 0.2812, 0.5625, 0.2812, 0.625, 0.25, 0.625, 0.25, 0.5625, 0.2812, 0.0625, 0.2812, 0.125, 0.25, 0.125, 0.25, 0.0625, 0.2812, 0.5, 0.2812, 0.5625, 0.25, 0.5625, 0.25, 0.5, 0.2812, 0.9375, 0.2656, 1.0, 0.25, 0.9375, 0.2656, 0.0, 0.2812, 0.0625, 0.25, 0.0625, 0.2812, 0.4375, 0.2812, 0.5, 0.25, 0.5, 0.25, 0.4375, 0.2812, 0.875, 0.2812, 0.9375, 0.25, 0.9375, 0.25, 0.875, 0.2812, 0.375, 0.2812, 0.4375, 0.25, 0.4375, 0.25, 0.375, 0.2812, 0.8125, 0.2812, 0.875, 0.25, 0.875, 0.25, 0.8125, 0.2812, 0.3125, 0.2812, 0.375, 0.25, 0.375, 0.25, 0.3125, 0.2812, 0.75, 0.2812, 0.8125, 0.25, 0.8125, 0.25, 0.75, 0.25, 0.9375, 0.2344, 1.0, 0.2188, 0.9375, 0.2344, 0.0, 0.25, 0.0625, 0.2188, 0.0625, 0.25, 0.4375, 0.25, 0.5, 0.2187, 0.5, 0.2187, 0.4375, 0.25, 0.875, 0.25, 0.9375, 0.2188, 0.9375, 0.2188, 0.875, 0.25, 0.375, 0.25, 0.4375, 0.2187, 0.4375, 0.2188, 0.375, 0.25, 0.8125, 0.25, 0.875, 0.2188, 0.875, 0.2188, 0.8125, 0.25, 0.3125, 0.25, 0.375, 0.2188, 0.375, 0.2187, 0.3125, 0.25, 0.75, 0.25, 0.8125, 0.2188, 0.8125, 0.2187, 0.75, 0.25, 0.25, 0.25, 0.3125, 0.2187, 0.3125, 0.2187, 0.25, 0.25, 0.6875, 0.25, 0.75, 0.2187, 0.75, 0.2187, 0.6875, 0.25, 0.1875, 0.25, 0.25, 0.2187, 0.25, 0.2188, 0.1875, 0.25, 0.625, 0.25, 0.6875, 0.2187, 0.6875, 0.2188, 0.625, 0.25, 0.125, 0.25, 0.1875, 0.2188, 0.1875, 0.2188, 0.125, 0.25, 0.5625, 0.25, 0.625, 0.2188, 0.625, 0.2187, 0.5625, 0.25, 0.0625, 0.25, 0.125, 0.2188, 0.125, 0.2188, 0.0625, 0.25, 0.5, 0.25, 0.5625, 0.2187, 0.5625, 0.2187, 0.5, 0.2187, 0.6875, 0.2187, 0.75, 0.1875, 0.75, 0.1875, 0.6875, 0.2188, 0.1875, 0.2187, 0.25, 0.1875, 0.25, 0.1875, 0.1875, 0.2188, 0.625, 0.2187, 0.6875, 0.1875, 0.6875, 0.1875, 0.625, 0.2188, 0.125, 0.2188, 0.1875, 0.1875, 0.1875, 0.1875, 0.125, 0.2187, 0.5625, 0.2188, 0.625, 0.1875, 0.625, 0.1875, 0.5625, 0.2188, 0.0625, 0.2188, 0.125, 0.1875, 0.125, 0.1875, 0.0625, 0.2187, 0.5, 0.2187, 0.5625, 0.1875, 0.5625, 0.1875, 0.5, 0.2188, 0.9375, 0.2031, 1.0, 0.1875, 0.9375, 0.2031, 0.0, 0.2188, 0.0625, 0.1875, 0.0625, 0.2187, 0.4375, 0.2187, 0.5, 0.1875, 0.5, 0.1875, 0.4375, 0.2188, 0.875, 0.2188, 0.9375, 0.1875, 0.9375, 0.1875, 0.875, 0.2188, 0.375, 0.2187, 0.4375, 0.1875, 0.4375, 0.1875, 0.375, 0.2188, 0.8125, 0.2188, 0.875, 0.1875, 0.875, 0.1875, 0.8125, 0.2187, 0.3125, 0.2188, 0.375, 0.1875, 0.375, 0.1875, 0.3125, 0.2187, 0.75, 0.2188, 0.8125, 0.1875, 0.8125, 0.1875, 0.75, 0.2187, 0.25, 0.2187, 0.3125, 0.1875, 0.3125, 0.1875, 0.25, 0.1875, 0.4375, 0.1875, 0.5, 0.1562, 0.5, 0.1562, 0.4375, 0.1875, 0.875, 0.1875, 0.9375, 0.1563, 0.9375, 0.1563, 0.875, 0.1875, 0.375, 0.1875, 0.4375, 0.1562, 0.4375, 0.1563, 0.375, 0.1875, 0.8125, 0.1875, 0.875, 0.1563, 0.875, 0.1563, 0.8125, 0.1875, 0.3125, 0.1875, 0.375, 0.1563, 0.375, 0.1562, 0.3125, 0.1875, 0.75, 0.1875, 0.8125, 0.1563, 0.8125, 0.1563, 0.75, 0.1875, 0.25, 0.1875, 0.3125, 0.1562, 0.3125, 0.1563, 0.25, 0.1875, 0.6875, 0.1875, 0.75, 0.1563, 0.75, 0.1562, 0.6875, 0.1875, 0.1875, 0.1875, 0.25, 0.1563, 0.25, 0.1563, 0.1875, 0.1875, 0.625, 0.1875, 0.6875, 0.1562, 0.6875, 0.1563, 0.625, 0.1875, 0.125, 0.1875, 0.1875, 0.1563, 0.1875, 0.1563, 0.125, 0.1875, 0.5625, 0.1875, 0.625, 0.1563, 0.625, 0.1562, 0.5625, 0.1875, 0.0625, 0.1875, 0.125, 0.1563, 0.125, 0.1563, 0.0625, 0.1875, 0.5, 0.1875, 0.5625, 0.1562, 0.5625, 0.1562, 0.5, 0.1875, 0.9375, 0.1719, 1.0, 0.1563, 0.9375, 0.1719, 0.0, 0.1875, 0.0625, 0.1563, 0.0625, 0.1563, 0.1875, 0.1563, 0.25, 0.125, 0.25, 0.125, 0.1875, 0.1563, 0.625, 0.1562, 0.6875, 0.125, 0.6875, 0.125, 0.625, 0.1563, 0.125, 0.1563, 0.1875, 0.125, 0.1875, 0.125, 0.125, 0.1562, 0.5625, 0.1563, 0.625, 0.125, 0.625, 0.125, 0.5625, 0.1563, 0.0625, 0.1563, 0.125, 0.125, 0.125, 0.125, 0.0625, 0.1562, 0.5, 0.1562, 0.5625, 0.125, 0.5625, 0.125, 0.5, 0.1563, 0.9375, 0.1406, 1.0, 0.125, 0.9375, 0.1406, 0.0, 0.1563, 0.0625, 0.125, 0.0625, 0.1562, 0.4375, 0.1562, 0.5, 0.125, 0.5, 0.125, 0.4375, 0.1563, 0.875, 0.1563, 0.9375, 0.125, 0.9375, 0.125, 0.875, 0.1563, 0.375, 0.1562, 0.4375, 0.125, 0.4375, 0.125, 0.375, 0.1563, 0.8125, 0.1563, 0.875, 0.125, 0.875, 0.125, 0.8125, 0.1562, 0.3125, 0.1563, 0.375, 0.125, 0.375, 0.125, 0.3125, 0.1563, 0.75, 0.1563, 0.8125, 0.125, 0.8125, 0.125, 0.75, 0.1563, 0.25, 0.1562, 0.3125, 0.125, 0.3125, 0.125, 0.25, 0.1562, 0.6875, 0.1563, 0.75, 0.125, 0.75, 0.125, 0.6875, 0.125, 0.375, 0.125, 0.4375, 0.09375, 0.4375, 0.09375, 0.375, 0.125, 0.8125, 0.125, 0.875, 0.09375, 0.875, 0.09375, 0.8125, 0.125, 0.3125, 0.125, 0.375, 0.09375, 0.375, 0.09375, 0.3125, 0.125, 0.75, 0.125, 0.8125, 0.09375, 0.8125, 0.09375, 0.75, 0.125, 0.25, 0.125, 0.3125, 0.09375, 0.3125, 0.09375, 0.25, 0.125, 0.6875, 0.125, 0.75, 0.09375, 0.75, 0.09375, 0.6875, 0.125, 0.1875, 0.125, 0.25, 0.09375, 0.25, 0.09375, 0.1875, 0.125, 0.625, 0.125, 0.6875, 0.09375, 0.6875, 0.09375, 0.625, 0.125, 0.125, 0.125, 0.1875, 0.09375, 0.1875, 0.09375, 0.125, 0.125, 0.5625, 0.125, 0.625, 0.09375, 0.625, 0.09375, 0.5625, 0.125, 0.0625, 0.125, 0.125, 0.09375, 0.125, 0.09375, 0.0625, 0.125, 0.5, 0.125, 0.5625, 0.09375, 0.5625, 0.09375, 0.5, 0.125, 0.9375, 0.1094, 1.0, 0.09375, 0.9375, 0.1094, 0.0, 0.125, 0.0625, 0.09375, 0.0625, 0.125, 0.4375, 0.125, 0.5, 0.09375, 0.5, 0.09375, 0.4375, 0.125, 0.875, 0.125, 0.9375, 0.09375, 0.9375, 0.09375, 0.875, 0.09375, 0.125, 0.09375, 0.1875, 0.0625, 0.1875, 0.0625, 0.125, 0.09375, 0.5625, 0.09375, 0.625, 0.0625, 0.625, 0.0625, 0.5625, 0.09375, 0.0625, 0.09375, 0.125, 0.0625, 0.125, 0.0625, 0.0625, 0.09375, 0.5, 0.09375, 0.5625, 0.0625, 0.5625, 0.0625, 0.5, 0.09375, 0.9375, 0.07813, 1.0, 0.0625, 0.9375, 0.07813, 0.0, 0.09375, 0.0625, 0.0625, 0.0625, 0.09375, 0.4375, 0.09375, 0.5, 0.0625, 0.5, 0.0625, 0.4375, 0.09375, 0.875, 0.09375, 0.9375, 0.0625, 0.9375, 0.0625, 0.875, 0.09375, 0.375, 0.09375, 0.4375, 0.0625, 0.4375, 0.0625, 0.375, 0.09375, 0.8125, 0.09375, 0.875, 0.0625, 0.875, 0.0625, 0.8125, 0.09375, 0.3125, 0.09375, 0.375, 0.0625, 0.375, 0.0625, 0.3125, 0.09375, 0.75, 0.09375, 0.8125, 0.0625, 0.8125, 0.0625, 0.75, 0.09375, 0.25, 0.09375, 0.3125, 0.0625, 0.3125, 0.0625, 0.25, 0.09375, 0.6875, 0.09375, 0.75, 0.0625, 0.75, 0.0625, 0.6875, 0.09375, 0.1875, 0.09375, 0.25, 0.0625, 0.25, 0.0625, 0.1875, 0.09375, 0.625, 0.09375, 0.6875, 0.0625, 0.6875, 0.0625, 0.625, 0.0625, 0.8125, 0.0625, 0.875, 0.03125, 0.875, 0.03125, 0.8125, 0.0625, 0.3125, 0.0625, 0.375, 0.03125, 0.375, 0.03125, 0.3125, 0.0625, 0.75, 0.0625, 0.8125, 0.03125, 0.8125, 0.03125, 0.75, 0.0625, 0.25, 0.0625, 0.3125, 0.03125, 0.3125, 0.03125, 0.25, 0.0625, 0.6875, 0.0625, 0.75, 0.03125, 0.75, 0.03125, 0.6875, 0.0625, 0.1875, 0.0625, 0.25, 0.03125, 0.25, 0.03125, 0.1875, 0.0625, 0.625, 0.0625, 0.6875, 0.03125, 0.6875, 0.03125, 0.625, 0.0625, 0.125, 0.0625, 0.1875, 0.03125, 0.1875, 0.03125, 0.125, 0.0625, 0.5625, 0.0625, 0.625, 0.03125, 0.625, 0.03125, 0.5625, 0.0625, 0.0625, 0.0625, 0.125, 0.03125, 0.125, 0.03125, 0.0625, 0.0625, 0.5, 0.0625, 0.5625, 0.03125, 0.5625, 0.03125, 0.5, 0.0625, 0.9375, 0.04688, 1.0, 0.03125, 0.9375, 0.04688, 0.0, 0.0625, 0.0625, 0.03125, 0.0625, 0.0625, 0.4375, 0.0625, 0.5, 0.03125, 0.5, 0.03125, 0.4375, 0.0625, 0.875, 0.0625, 0.9375, 0.03125, 0.9375, 0.03125, 0.875, 0.0625, 0.375, 0.0625, 0.4375, 0.03125, 0.4375, 0.03125, 0.375, 0.03125, 0.5625, 0.03125, 0.625, 5.96e-08, 0.625, 0.0, 0.5625, 0.03125, 0.0625, 0.03125, 0.125, 8.941e-08, 0.125, 2.384e-07, 0.0625, 0.03125, 0.5, 0.03125, 0.5625, 0.0, 0.5625, 0.0, 0.5, 0.03125, 0.9375, 0.01563, 1.0, 2.384e-07, 0.9375, 0.01563, 0.0, 0.03125, 0.0625, 2.384e-07, 0.0625, 0.03125, 0.4375, 0.03125, 0.5, 0.0, 0.5, 0.0, 0.4375, 0.03125, 0.875, 0.03125, 0.9375, 2.384e-07, 0.9375, 8.941e-08, 0.875, 0.03125, 0.375, 0.03125, 0.4375, 0.0, 0.4375, 5.96e-08, 0.375, 0.03125, 0.8125, 0.03125, 0.875, 8.941e-08, 0.875, 5.96e-08, 0.8125, 0.03125, 0.3125, 0.03125, 0.375, 5.96e-08, 0.375, 0.0, 0.3125, 0.03125, 0.75, 0.03125, 0.8125, 5.96e-08, 0.8125, 0.0, 0.75, 0.03125, 0.25, 0.03125, 0.3125, 0.0, 0.3125, 0.0, 0.25, 0.03125, 0.6875, 0.03125, 0.75, 0.0, 0.75, 0.0, 0.6875, 0.03125, 0.1875, 0.03125, 0.25, 0.0, 0.25, 5.96e-08, 0.1875, 0.03125, 0.625, 0.03125, 0.6875, 0.0, 0.6875, 5.96e-08, 0.625, 0.03125, 0.125, 0.03125, 0.1875, 5.96e-08, 0.1875, 8.941e-08, 0.125, 1.0, 0.3125, 1.0, 0.375, 0.9688, 0.375, 0.9688, 0.3125, 1.0, 0.75, 1.0, 0.8125, 0.9688, 0.8125, 0.9688, 0.75, 1.0, 0.25, 1.0, 0.3125, 0.9688, 0.3125, 0.9688, 0.25, 1.0, 0.6875, 1.0, 0.75, 0.9688, 0.75, 0.9688, 0.6875, 1.0, 0.1875, 1.0, 0.25, 0.9688, 0.25, 0.9688, 0.1875, 1.0, 0.625, 1.0, 0.6875, 0.9688, 0.6875, 0.9688, 0.625, 1.0, 0.125, 1.0, 0.1875, 0.9688, 0.1875, 0.9688, 0.125, 1.0, 0.5625, 1.0, 0.625, 0.9688, 0.625, 0.9688, 0.5625, 1.0, 0.0625, 1.0, 0.125, 0.9688, 0.125, 0.9688, 0.0625, 1.0, 0.5, 1.0, 0.5625, 0.9688, 0.5625, 0.9688, 0.5, 1.0, 0.9375, 0.9844, 1.0, 0.9688, 0.9375, 0.9844, 0.0, 1.0, 0.0625, 0.9688, 0.0625, 1.0, 0.4375, 1.0, 0.5, 0.9688, 0.5, 0.9688, 0.4375, 1.0, 0.875, 1.0, 0.9375, 0.9688, 0.9375, 0.9688, 0.875, 1.0, 0.375, 1.0, 0.4375, 0.9688, 0.4375, 0.9688, 0.375, 1.0, 0.8125, 1.0, 0.875, 0.9688, 0.875, 0.9688, 0.8125, 0.9688, 0.0625, 0.9688, 0.125, 0.9375, 0.125, 0.9375, 0.0625, 0.9688, 0.5, 0.9688, 0.5625, 0.9375, 0.5625, 0.9375, 0.5, 0.9688, 0.9375, 0.9531, 1.0, 0.9375, 0.9375, 0.9531, 0.0, 0.9688, 0.0625, 0.9375, 0.0625, 0.9688, 0.4375, 0.9688, 0.5, 0.9375, 0.5, 0.9375, 0.4375, 0.9688, 0.875, 0.9688, 0.9375, 0.9375, 0.9375, 0.9375, 0.875, 0.9688, 0.375, 0.9688, 0.4375, 0.9375, 0.4375, 0.9375, 0.375, 0.9688, 0.8125, 0.9688, 0.875, 0.9375, 0.875, 0.9375, 0.8125, 0.9688, 0.3125, 0.9688, 0.375, 0.9375, 0.375, 0.9375, 0.3125, 0.9688, 0.75, 0.9688, 0.8125, 0.9375, 0.8125, 0.9375, 0.75, 0.9688, 0.25, 0.9688, 0.3125, 0.9375, 0.3125, 0.9375, 0.25, 0.9688, 0.6875, 0.9688, 0.75, 0.9375, 0.75, 0.9375, 0.6875, 0.9688, 0.1875, 0.9688, 0.25, 0.9375, 0.25, 0.9375, 0.1875, 0.9688, 0.625, 0.9688, 0.6875, 0.9375, 0.6875, 0.9375, 0.625, 0.9688, 0.125, 0.9688, 0.1875, 0.9375, 0.1875, 0.9375, 0.125, 0.9688, 0.5625, 0.9688, 0.625, 0.9375, 0.625, 0.9375, 0.5625, 0.9375, 0.75, 0.9375, 0.8125, 0.9062, 0.8125, 0.9062, 0.75, 0.9375, 0.25, 0.9375, 0.3125, 0.9062, 0.3125, 0.9062, 0.25, 0.9375, 0.6875, 0.9375, 0.75, 0.9062, 0.75, 0.9062, 0.6875, 0.9375, 0.1875, 0.9375, 0.25, 0.9062, 0.25, 0.9062, 0.1875, 0.9375, 0.625, 0.9375, 0.6875, 0.9062, 0.6875, 0.9062, 0.625, 0.9375, 0.125, 0.9375, 0.1875, 0.9062, 0.1875, 0.9063, 0.125, 0.9375, 0.5625, 0.9375, 0.625, 0.9062, 0.625, 0.9062, 0.5625, 0.9375, 0.0625, 0.9375, 0.125, 0.9063, 0.125, 0.9063, 0.0625, 0.9375, 0.5, 0.9375, 0.5625, 0.9062, 0.5625, 0.9062, 0.5, 0.9375, 0.9375, 0.9219, 1.0, 0.9063, 0.9375, 0.9219, 0.0, 0.9375, 0.0625, 0.9063, 0.0625, 0.9375, 0.4375, 0.9375, 0.5, 0.9062, 0.5, 0.9062, 0.4375, 0.9375, 0.875, 0.9375, 0.9375, 0.9063, 0.9375, 0.9063, 0.875, 0.9375, 0.375, 0.9375, 0.4375, 0.9062, 0.4375, 0.9062, 0.375, 0.9375, 0.8125, 0.9375, 0.875, 0.9063, 0.875, 0.9062, 0.8125, 0.9375, 0.3125, 0.9375, 0.375, 0.9062, 0.375, 0.9062, 0.3125, 0.9062, 0.5, 0.9062, 0.5625, 0.875, 0.5625, 0.875, 0.5, 0.9063, 0.9375, 0.8906, 1.0, 0.875, 0.9375, 0.8906, 0.0, 0.9063, 0.0625, 0.875, 0.0625, 0.9062, 0.4375, 0.9062, 0.5, 0.875, 0.5, 0.875, 0.4375, 0.9063, 0.875, 0.9063, 0.9375, 0.875, 0.9375, 0.875, 0.875, 0.9062, 0.375, 0.9062, 0.4375, 0.875, 0.4375, 0.875, 0.375, 0.9062, 0.8125, 0.9063, 0.875, 0.875, 0.875, 0.875, 0.8125, 0.9062, 0.3125, 0.9062, 0.375, 0.875, 0.375, 0.875, 0.3125, 0.9062, 0.75, 0.9062, 0.8125, 0.875, 0.8125, 0.875, 0.75, 0.9062, 0.25, 0.9062, 0.3125, 0.875, 0.3125, 0.875, 0.25, 0.9062, 0.6875, 0.9062, 0.75, 0.875, 0.75, 0.875, 0.6875, 0.9062, 0.1875, 0.9062, 0.25, 0.875, 0.25, 0.875, 0.1875, 0.9062, 0.625, 0.9062, 0.6875, 0.875, 0.6875, 0.875, 0.625, 0.9063, 0.125, 0.9062, 0.1875, 0.875, 0.1875, 0.875, 0.125, 0.9062, 0.5625, 0.9062, 0.625, 0.875, 0.625, 0.875, 0.5625, 0.9063, 0.0625, 0.9063, 0.125, 0.875, 0.125, 0.875, 0.0625, 0.875, 0.25, 0.875, 0.3125, 0.8438, 0.3125, 0.8438, 0.25, 0.875, 0.6875, 0.875, 0.75, 0.8438, 0.75, 0.8438, 0.6875, 0.875, 0.1875, 0.875, 0.25, 0.8438, 0.25, 0.8438, 0.1875, 0.875, 0.625, 0.875, 0.6875, 0.8438, 0.6875, 0.8438, 0.625, 0.875, 0.125, 0.875, 0.1875, 0.8438, 0.1875, 0.8438, 0.125, 0.875, 0.5625, 0.875, 0.625, 0.8438, 0.625, 0.8438, 0.5625, 0.875, 0.0625, 0.875, 0.125, 0.8438, 0.125, 0.8438, 0.0625, 0.875, 0.5, 0.875, 0.5625, 0.8438, 0.5625, 0.8438, 0.5, 0.875, 0.9375, 0.8594, 1.0, 0.8438, 0.9375, 0.8594, 0.0, 0.875, 0.0625, 0.8438, 0.0625, 0.875, 0.4375, 0.875, 0.5, 0.8438, 0.5, 0.8438, 0.4375, 0.875, 0.875, 0.875, 0.9375, 0.8438, 0.9375, 0.8438, 0.875, 0.875, 0.375, 0.875, 0.4375, 0.8438, 0.4375, 0.8438, 0.375, 0.875, 0.8125, 0.875, 0.875, 0.8438, 0.875, 0.8438, 0.8125, 0.875, 0.3125, 0.875, 0.375, 0.8438, 0.375, 0.8438, 0.3125, 0.875, 0.75, 0.875, 0.8125, 0.8438, 0.8125, 0.8438, 0.75, 0.8281, 0.0, 0.8438, 0.0625, 0.8125, 0.0625, 0.8438, 0.4375, 0.8438, 0.5, 0.8125, 0.5, 0.8125, 0.4375, 0.8438, 0.875, 0.8438, 0.9375, 0.8125, 0.9375, 0.8125, 0.875, 0.8438, 0.375, 0.8438, 0.4375, 0.8125, 0.4375, 0.8125, 0.375, 0.8438, 0.8125, 0.8438, 0.875, 0.8125, 0.875, 0.8125, 0.8125, 0.8438, 0.3125, 0.8438, 0.375, 0.8125, 0.375, 0.8125, 0.3125, 0.8438, 0.75, 0.8438, 0.8125, 0.8125, 0.8125, 0.8125, 0.75, 0.8438, 0.25, 0.8438, 0.3125, 0.8125, 0.3125, 0.8125, 0.25, 0.8438, 0.6875, 0.8438, 0.75, 0.8125, 0.75, 0.8125, 0.6875, 0.8438, 0.1875, 0.8438, 0.25, 0.8125, 0.25, 0.8125, 0.1875, 0.8438, 0.625, 0.8438, 0.6875, 0.8125, 0.6875, 0.8125, 0.625, 0.8438, 0.125, 0.8438, 0.1875, 0.8125, 0.1875, 0.8125, 0.125, 0.8438, 0.5625, 0.8438, 0.625, 0.8125, 0.625, 0.8125, 0.5625, 0.8438, 0.0625, 0.8438, 0.125, 0.8125, 0.125, 0.8125, 0.0625, 0.8438, 0.5, 0.8438, 0.5625, 0.8125, 0.5625, 0.8125, 0.5, 0.8438, 0.9375, 0.8281, 1.0, 0.8125, 0.9375, 0.8125, 0.1875, 0.8125, 0.25, 0.7812, 0.25, 0.7812, 0.1875, 0.8125, 0.625, 0.8125, 0.6875, 0.7812, 0.6875, 0.7812, 0.625, 0.8125, 0.125, 0.8125, 0.1875, 0.7812, 0.1875, 0.7812, 0.125, 0.8125, 0.5625, 0.8125, 0.625, 0.7812, 0.625, 0.7812, 0.5625, 0.8125, 0.0625, 0.8125, 0.125, 0.7812, 0.125, 0.7812, 0.0625, 0.8125, 0.5, 0.8125, 0.5625, 0.7812, 0.5625, 0.7812, 0.5, 0.8125, 0.9375, 0.7969, 1.0, 0.7812, 0.9375, 0.7969, 0.0, 0.8125, 0.0625, 0.7812, 0.0625, 0.8125, 0.4375, 0.8125, 0.5, 0.7812, 0.5, 0.7812, 0.4375, 0.8125, 0.875, 0.8125, 0.9375, 0.7812, 0.9375, 0.7812, 0.875, 0.8125, 0.375, 0.8125, 0.4375, 0.7812, 0.4375, 0.7812, 0.375, 0.8125, 0.8125, 0.8125, 0.875, 0.7812, 0.875, 0.7812, 0.8125, 0.8125, 0.3125, 0.8125, 0.375, 0.7812, 0.375, 0.7812, 0.3125, 0.8125, 0.75, 0.8125, 0.8125, 0.7812, 0.8125, 0.7812, 0.75, 0.8125, 0.25, 0.8125, 0.3125, 0.7812, 0.3125, 0.7812, 0.25, 0.8125, 0.6875, 0.8125, 0.75, 0.7812, 0.75, 0.7812, 0.6875, 0.7812, 0.875, 0.7812, 0.9375, 0.75, 0.9375, 0.75, 0.875, 0.7812, 0.375, 0.7812, 0.4375, 0.75, 0.4375, 0.75, 0.375, 0.7812, 0.8125, 0.7812, 0.875, 0.75, 0.875, 0.75, 0.8125, 0.7812, 0.3125, 0.7812, 0.375, 0.75, 0.375, 0.75, 0.3125, 0.7812, 0.75, 0.7812, 0.8125, 0.75, 0.8125, 0.75, 0.75, 0.7812, 0.25, 0.7812, 0.3125, 0.75, 0.3125, 0.75, 0.25, 0.7812, 0.6875, 0.7812, 0.75, 0.75, 0.75, 0.75, 0.6875, 0.7812, 0.1875, 0.7812, 0.25, 0.75, 0.25, 0.75, 0.1875, 0.7812, 0.625, 0.7812, 0.6875, 0.75, 0.6875, 0.75, 0.625, 0.7812, 0.125, 0.7812, 0.1875, 0.75, 0.1875, 0.75, 0.125, 0.7812, 0.5625, 0.7812, 0.625, 0.75, 0.625, 0.75, 0.5625, 0.7812, 0.0625, 0.7812, 0.125, 0.75, 0.125, 0.75, 0.0625, 0.7812, 0.5, 0.7812, 0.5625, 0.75, 0.5625, 0.75, 0.5, 0.7812, 0.9375, 0.7656, 1.0, 0.75, 0.9375, 0.7656, 0.0, 0.7812, 0.0625, 0.75, 0.0625, 0.7812, 0.4375, 0.7812, 0.5, 0.75, 0.5, 0.75, 0.4375])
me_cylinder.use_remesh_fix_poles = True
me_cylinder.use_remesh_preserve_attributes = False
me_cylinder.use_mirror_vertex_groups = False
me_cylinder.update()

# ---- objects
ob_cylinder = bpy.data.objects.new('Cylinder', me_cylinder)

# ---- transforms, parenting, visibility, modifiers, constraints
ob_cylinder.location = (0.0, 0.0, 0.0)
ob_cylinder.lineart.crease_threshold = 0.0

# ---- collection membership
col_collection.objects.link(ob_cylinder)

# ---- scene / render settings (as saved in the file)
scene.frame_start = 1; scene.frame_end = 250; scene.frame_set(1)
scene.render.engine = 'BLENDER_EEVEE_NEXT'
scene.cycles.use_denoising = False
scene.cycles.samples = 128
scene.cycles.sampling_pattern = 'TABULATED_SOBOL'
scene.cycles.use_adaptive_sampling = False
scene.cycles.use_light_tree = False
scene.view_settings.view_transform = 'Filmic'
bpy.context.view_layer.update()

# ---- added for rendering (the .blend has no active camera and no usable light): camera, sun
cam_auto = bpy.data.cameras.new('AutoCamera')
cam_auto.lens = 50.0
cam_auto.sensor_width = 36.0
cam_auto.clip_end = 1000.0
ob_auto_camera = bpy.data.objects.new('AutoCamera', cam_auto)
scene.collection.objects.link(ob_auto_camera)
ob_auto_camera.location = (3.83619, -4.60343, 4.51447)
ob_auto_camera.rotation_euler = (1.09748, -7.21219e-08, 0.694738)
scene.camera = ob_auto_camera
light_auto_sun = bpy.data.lights.new('AutoSun', 'SUN')
light_auto_sun.energy = 3.0
light_auto_sun.angle = 0.0523599
ob_auto_sun = bpy.data.objects.new('AutoSun', light_auto_sun)
scene.collection.objects.link(ob_auto_sun)
ob_auto_sun.rotation_euler = (0.872665, 0.174533, 0.523599)
bpy.context.view_layer.update()
